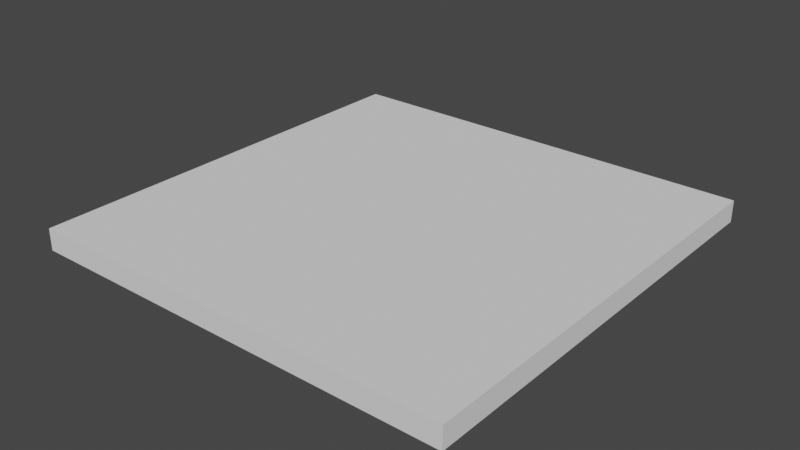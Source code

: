 # Source: Sandkasten01.blend  (saved by Blender 3.6.11; exported with 4.5.12 LTS)
import bpy
from mathutils import Matrix  # noqa: F401  (used for matrix-valued properties, if any)

bpy.ops.wm.read_factory_settings(use_empty=True)
scene = bpy.context.scene
scene.name = 'Scene'

# ---- collections
col_references = bpy.data.collections.new('References'); scene.collection.children.link(col_references)
col_collection = bpy.data.collections.new('Collection'); scene.collection.children.link(col_collection)

# ---- images (referenced by path relative to the original .blend; pixels are not part of the script)
import os
ASSET_DIR = os.environ.get("B2B_ASSET_DIR", "")  # directory of the original .blend (textures are referenced by path, not embedded)
HERE = os.path.dirname(os.path.abspath(__file__))  # packed textures are extracted next to this script under _unpacked/

def load_image(name, relpath, width, height, colorspace="sRGB"):
    """Load a texture the original file referenced (path relative to the .blend, or extracted next to this script)."""
    p = next((c for c in (os.path.join(HERE, relpath), os.path.join(ASSET_DIR, relpath)) if relpath and os.path.exists(c)), "")
    if p:
        img = bpy.data.images.load(p, check_existing=True)
        img.name = name
    else:  # same state as the original file: an image datablock whose file is absent (Cycles renders it pink)
        img = bpy.data.images.new(name, width, height)
        img.source = "FILE"
        img.filepath = "//" + (relpath or name)
    img.colorspace_settings.name = colorspace
    return img
img_new_color_atlas_psd = load_image('new_color_atlas.psd', 'new_color_atlas.psd', 1024, 1024, 'sRGB')

# ---- materials (node trees are filled in below, after node groups)
mat_material_001 = bpy.data.materials.new('Material.001')
mat_material_001.use_transparent_shadow = False
mat_emission = bpy.data.materials.new('emission')
mat_emission.use_transparent_shadow = False

# ---- material node trees
mat_material_001.use_nodes = True; mat_material_001.node_tree.nodes.clear()
_N = mat_material_001.node_tree.nodes; _L = mat_material_001.node_tree.links
n0 = _N.new('ShaderNodeBsdfPrincipled'); n0.name = 'Principled BSDF'; n0.location = (10, 300)
n0.distribution = 'GGX'
n0.subsurface_method = 'RANDOM_WALK_SKIN'
n0.inputs[3].default_value = 1.45
n0.inputs[27].default_value = (0.0, 0.0, 0.0, 1.0)
n0.inputs[28].default_value = 1.0
n1 = _N.new('ShaderNodeOutputMaterial'); n1.name = 'Material Output'; n1.location = (300, 300)
n2 = _N.new('ShaderNodeTexImage'); n2.name = 'Image Texture'; n2.location = (-334, 146)
n2.image = img_new_color_atlas_psd
_L.new(n0.outputs[0], n1.inputs[0])
_L.new(n2.outputs[0], n0.inputs[0])
n1.is_active_output = True
mat_emission.use_nodes = True; mat_emission.node_tree.nodes.clear()
_N = mat_emission.node_tree.nodes; _L = mat_emission.node_tree.links
n0 = _N.new('ShaderNodeBsdfPrincipled'); n0.name = 'Principled BSDF'; n0.location = (10, 300)
n0.distribution = 'GGX'
n0.subsurface_method = 'RANDOM_WALK_SKIN'
n0.inputs[3].default_value = 1.45
n0.inputs[27].default_value = (0.0, 0.0, 0.0, 1.0)
n0.inputs[28].default_value = 1.0
n1 = _N.new('ShaderNodeOutputMaterial'); n1.name = 'Material Output'; n1.location = (300, 300)
n2 = _N.new('ShaderNodeTexImage'); n2.name = 'Image Texture'; n2.location = (-280, 275)
n2.image = img_new_color_atlas_psd
_L.new(n0.outputs[0], n1.inputs[0])
_L.new(n2.outputs[0], n0.inputs[0])
n1.is_active_output = True

# ---- world
world_world = bpy.data.worlds.new('World'); scene.world = world_world
world_world.use_nodes = True; world_world.node_tree.nodes.clear()
_N = world_world.node_tree.nodes; _L = world_world.node_tree.links
n0 = _N.new('ShaderNodeOutputWorld'); n0.name = 'World Output'; n0.location = (300, 300)
n1 = _N.new('ShaderNodeBackground'); n1.name = 'Background'; n1.location = (10, 300)
n1.inputs[0].default_value = (0.05088, 0.05088, 0.05088, 1.0)
_L.new(n1.outputs[0], n0.inputs[0])
n0.is_active_output = True
world_world.color = (0.05088, 0.05088, 0.05088)
world_world.use_sun_shadow = False
world_world.sun_shadow_jitter_overblur = 0.0

# ---- meshes
me_cube_002 = bpy.data.meshes.new('Cube.002')
me_cube_002.from_pydata([(3.677e-09, -0.1285, 0.8907), (4.276e-10, -0.0472, 1.186), (-0.189, -0.12, 0.977), (-0.07634, -0.0475, 1.186), (-4.358e-09, 0.06228, 0.886), (-4.863e-09, 0.07383, 1.19), (-0.1891, 0.03815, 0.9789), (-0.07821, 0.05099, 1.19), (1.236e-09, -0.0657, 1.403), (-0.1132, -0.05418, 1.394), (-5.034e-09, 0.07775, 1.402), (-0.1159, 0.06287, 1.397), (8.384e-10, -0.0566, 1.154), (-0.09084, -0.05659, 1.154), (-0.08339, 0.06132, 1.156), (-4.888e-09, 0.0744, 1.157), (-0.1043, -0.1785, 0.9342), (-0.04366, -0.04747, 1.186), (-0.1068, 0.0828, 0.9388), (-0.0447, 0.06042, 1.19), (-0.08317, -0.06574, 1.402), (-0.08321, 0.078, 1.403), (-0.04678, 0.06296, 1.156), (-0.04658, -0.05659, 1.154), (-0.1475, 0.1031, 1.312), (-7.643e-09, 0.1374, 1.313), (2.637e-09, -0.09776, 1.324), (-0.1056, -0.078, 1.322), (-0.07137, -0.09895, 1.324), (-0.1018, 0.1432, 1.32), (-0.1473, -0.1237, 1.048), (-0.1445, 0.05899, 1.065), (-5.758e-09, 0.0943, 1.02), (3.948e-09, -0.1277, 0.9922), (-0.07956, -0.1535, 1.021), (-0.07979, 0.06836, 1.025), (2.559e-09, -0.09596, 0.8703), (-0.1943, -0.07744, 0.8839), (-3.498e-09, 0.0426, 0.8638), (-0.1932, 0.03286, 0.8825), (-0.1109, -0.1317, 0.8638), (-0.1095, 0.08577, 0.8605), (-0.04057, -0.1472, 0.8975), (-0.01522, 0.0698, 1.19), (-0.03393, 0.07764, 1.403), (-0.01471, 0.07073, 1.156), (-0.0142, -0.04724, 1.186), (-0.02333, 0.0669, 0.8939), (-0.03393, -0.06574, 1.404), (-0.01412, -0.0566, 1.154), (-0.04775, 0.145, 1.321), (-0.01823, -0.098, 1.324), (-0.02108, -0.1361, 0.998), (-0.02107, 0.09128, 1.026), (-0.02562, -0.07733, 0.8718), (-0.02332, 0.02942, 0.8713), (-0.1739, -0.05854, 0.7195), (-0.1736, 0.0342, 0.7176), (-0.09901, -0.1045, 0.7199), (-0.09702, 0.08044, 0.7154), (-0.03572, -0.05856, 0.7181), (-0.03421, 0.0337, 0.7157), (-0.1252, -0.03249, 0.5343), (-0.1246, 0.03302, 0.5199), (-0.07878, -0.0661, 0.5415), (-0.07786, 0.0649, 0.5127), (-0.04982, -0.03395, 0.5341), (-0.04957, 0.03157, 0.5197), (-0.1364, -0.06673, 0.354), (-0.1358, -0.007428, 0.3532), (-0.07914, -0.0984, 0.3541), (-0.07783, 0.01946, 0.3526), (-0.04142, -0.06816, 0.3535), (-0.04076, -0.008862, 0.3527), (-0.1019, -0.04389, 0.1505), (-0.1019, -0.01334, 0.1431), (-0.07637, -0.05973, 0.155), (-0.07542, 0.001521, 0.1385), (-0.05723, -0.04456, 0.1505), (-0.05717, -0.01402, 0.1433), (-0.2034, -0.04094, 0.9774), (-0.09623, 0.001746, 1.187), (8.587e-11, -0.03938, 0.8934), (-2.218e-09, 0.01332, 1.188), (-2.05e-09, 0.009487, 1.398), (-2.025e-09, 0.008901, 1.156), (-0.1035, 0.002367, 1.154), (-0.1356, 0.001201, 1.308), (-1.619e-09, -0.0003765, 1.326), (-0.159, -0.03237, 1.056), (-3.035e-10, -0.03047, 0.9917), (-0.2056, -0.02229, 0.8832), (-4.692e-10, -0.02668, 0.8671), (-0.02701, -0.02396, 0.8715), (-0.1833, -0.01217, 0.7185), (-0.0341, -0.01243, 0.7169), (-0.1308, 0.0002638, 0.5271), (-0.04264, -0.001189, 0.5269), (-0.1409, -0.03708, 0.3536), (-0.03831, -0.04279, 0.351), (-0.1035, -0.02865, 0.147), (-0.1247, -0.04425, 0.0445), (-0.05489, -0.03485, 0.1451), (-7.391e-09, 0.1317, 1.279), (-0.09973, -0.07336, 1.294), (-0.1389, 0.09382, 1.278), (2.452e-09, -0.09351, 1.294), (-0.0657, -0.09441, 1.294), (-0.09506, 0.1397, 1.27), (-0.01626, -0.09371, 1.294), (-0.05302, 0.1432, 1.272), (-1.739e-09, 0.002368, 1.296), (-0.132, 0.000447, 1.284), (-6.004e-09, 0.09994, 1.245), (-0.0876, -0.06218, 1.246), (-0.1107, 0.07716, 1.244), (1.576e-09, -0.07347, 1.247), (-0.05599, -0.074, 1.246), (-0.06811, 0.08983, 1.247), (-0.01535, -0.07359, 1.247), (-0.0266, 0.1017, 1.241), (-1.95e-09, 0.007192, 1.249), (-0.1141, 0.0008891, 1.247), (-0.1121, -0.04335, 0.0998), (-0.1123, 0.002092, 0.0879), (-0.07971, -0.06281, 0.1051), (-0.0771, 0.02505, 0.08563), (-0.0564, -0.04576, 0.0995), (-0.06529, -0.0005513, 0.0867), (-0.1143, -0.02422, 0.09516), (-0.0605, -0.02674, 0.09521), (-0.1297, 0.09488, 0.04416), (-0.08968, -0.07012, 0.04673), (-0.08851, 0.1411, 0.04132), (-0.06263, -0.04991, 0.04328), (-0.04602, 0.1177, 0.04311), (-0.1191, 0.02752, 0.03935), (-0.06023, 0.02941, 0.03816), (-0.1227, -0.04046, 0.02402), (-0.1264, 0.1139, 0.02263), (-0.08791, -0.06808, 0.02472), (-0.08534, 0.1569, 0.02167), (-0.06066, -0.04637, 0.02278), (-0.04303, 0.1386, 0.02233), (-0.1179, 0.03313, 0.02416), (-0.0853, 0.03344, 0.02423), (-0.05959, 0.03568, 0.0235), (7.082e-11, -0.03904, 1.438), (-0.1227, -0.03548, 1.438), (-4.059e-09, 0.05543, 1.438), (-0.1269, 0.04638, 1.429), (-0.07185, -0.03111, 1.443), (-0.06978, 0.04757, 1.434), (-0.03308, 0.04067, 1.453), (-0.03313, -0.02401, 1.454), (-0.1612, 0.01176, 1.445), (-2.057e-09, 0.009646, 1.436), (-0.09136, 0.01114, 1.45), (-0.04868, 0.008326, 1.456), (-4.044e-10, -0.02817, 1.526), (-3.921e-09, 0.05229, 1.52), (-0.02882, 0.04051, 1.522), (-0.02855, -0.01638, 1.531), (-2.213e-09, 0.0132, 1.517), (-0.04073, 0.01206, 1.526), (-0.1515, 0.04259, 1.422), (-0.1191, -0.03451, 1.392), (-0.1406, -0.03174, 1.431), (-0.1317, 0.04935, 1.379), (-0.1331, 0.002189, 1.331), (-0.1381, 0.02277, 1.338), (-0.1331, -0.016, 1.344), (-0.1336, 0.01159, 1.451), (-0.1897, 0.01442, 1.426), (-0.1776, 0.04174, 1.404), (-0.1528, -0.03163, 1.379), (-0.1796, -0.01687, 1.415), (-0.1587, 0.04655, 1.363), (-0.1469, 0.002235, 1.325), (-0.1538, 0.02239, 1.329), (-0.1511, -0.01548, 1.336), (-0.3319, -0.004066, 1.21), (-0.3266, 0.01569, 1.199), (-0.31, -0.03847, 1.195), (-0.3274, -0.0265, 1.206), (-0.3122, 0.02078, 1.183), (-0.2952, -0.0132, 1.164), (-0.3004, 0.009235, 1.168), (-0.2989, -0.03296, 1.176), (-0.501, -0.02659, 0.9922), (-0.4975, -0.01329, 0.9862), (-0.4852, -0.04748, 0.9865), (-0.497, -0.04033, 0.9906), (-0.4877, -0.008853, 0.9793), (-0.4732, -0.02863, 0.9699), (-0.4786, -0.01451, 0.9713), (-0.4762, -0.0425, 0.9765), (-0.4019, -0.03851, 1.129), (-0.3685, 0.005214, 1.083), (-0.3621, -0.02224, 1.079), (-0.3668, -0.04641, 1.093), (-0.3804, -0.05315, 1.117), (-0.4011, 0.01312, 1.12), (-0.4079, -0.01106, 1.134), (-0.3832, 0.01934, 1.102), (-0.2113, -0.02987, 1.274), (-0.2297, -0.03741, 1.298), (-0.2623, 0.009803, 1.319), (-0.253, 0.03699, 1.304), (-0.2312, 0.04398, 1.283), (-0.2126, 0.02809, 1.263), (-0.2555, -0.02103, 1.314), (-0.2048, -0.002757, 1.259), (-0.5209, -0.02713, 0.9384), (-0.55, -0.032, 0.9395), (-0.5481, -0.01618, 0.9365), (-0.5051, -0.06627, 0.9428), (-0.5321, -0.05643, 0.9388), (-0.536, -0.008298, 0.9366), (-0.4875, -0.02665, 0.9341), (-0.5101, -0.008413, 0.9336), (-0.4811, -0.05707, 0.9383), (-0.5575, -0.02711, 0.9055), (-0.5696, -0.04221, 0.9048), (-0.5662, -0.01814, 0.9053), (-0.5763, -0.03243, 0.8648), (-0.5673, -0.05559, 0.904), (-0.5594, -0.004329, 0.9031), (-0.5504, -0.003001, 0.8996), (-0.5801, -0.04068, 0.8683), (-0.5787, -0.02962, 0.8649), (-0.5791, -0.05085, 0.8695), (-0.5743, -0.01854, 0.8671), (-0.5672, -0.01581, 0.8668), (-0.4996, -0.04331, 0.9384), (-0.5016, -0.06241, 0.9079), (-0.496, -0.03745, 0.8978), (-0.4921, -0.0543, 0.9005), (-0.5026, -0.04634, 0.9043), (-0.5107, -0.06245, 0.8857), (-0.5103, -0.04621, 0.8767), (-0.5071, -0.05747, 0.8783), (-0.5126, -0.05184, 0.8828), (-0.07784, 0.1421, 1.512), (-0.1026, -0.03221, 1.54), (-0.1137, 0.05128, 1.537), (1.286e-09, -0.06685, 1.541), (-9.79e-09, 0.1865, 1.502), (-0.07784, 0.1421, 1.512), (-0.1026, -0.03221, 1.54), (4.565e-09, -0.1419, 1.649), (-0.1137, 0.05128, 1.537), (-0.03945, 0.1781, 1.502), (-0.05185, -0.05954, 1.541), (-1.046e-08, 0.1969, 1.631), (2.163e-09, -0.08689, 1.556), (-1.047e-08, 0.2021, 1.515), (-0.08344, 0.1502, 1.525), (-0.1119, -0.04629, 1.554), (2.773e-09, -0.1009, 1.753), (-0.1238, 0.04968, 1.55), (-0.03952, 0.1911, 1.515), (-0.05359, -0.07824, 1.555), (-8.551e-09, 0.1582, 1.744), (-0.1001, 0.1525, 1.64), (-0.1062, -0.08842, 1.65), (-0.14, 0.03114, 1.649), (-0.0638, 0.1784, 1.634), (-0.04104, -0.1307, 1.649), (-0.08279, 0.1287, 1.744), (-0.1001, -0.05736, 1.747), (-0.1215, 0.04151, 1.747), (-0.03987, 0.1497, 1.743), (-0.05126, -0.0934, 1.752), (-1.1e-10, -0.0349, 1.795), (-5.934e-09, 0.09834, 1.791), (-0.07203, 0.08289, 1.785), (-0.08376, -0.01104, 1.785), (-3.412e-09, 0.04063, 1.808), (-0.08915, 0.03878, 1.789), (-0.05475, 0.09488, 1.785), (-0.06102, -0.03144, 1.788), (-0.06365, 0.03977, 1.8), (-6.844e-09, 0.1192, 1.506), (-0.06345, -0.0243, 1.533), (-0.07608, 0.03167, 1.528), (-0.05112, 0.09125, 1.515), (0.189, -0.12, 0.977), (0.07634, -0.0475, 1.186), (0.1891, 0.03815, 0.9789), (0.07821, 0.05099, 1.19), (0.1132, -0.05418, 1.394), (0.1159, 0.06287, 1.397), (0.09084, -0.05659, 1.154), (0.08339, 0.06132, 1.156), (0.1043, -0.1785, 0.9342), (0.04366, -0.04747, 1.186), (0.1068, 0.0828, 0.9388), (0.0447, 0.06042, 1.19), (0.08317, -0.06574, 1.402), (0.08321, 0.078, 1.403), (0.04678, 0.06296, 1.156), (0.04658, -0.05659, 1.154), (0.1475, 0.1031, 1.312), (0.1056, -0.078, 1.322), (0.07137, -0.09895, 1.324), (0.1018, 0.1432, 1.32), (0.1473, -0.1237, 1.048), (0.1445, 0.05899, 1.065), (0.07956, -0.1535, 1.021), (0.07979, 0.06836, 1.025), (0.1943, -0.07744, 0.8839), (0.1932, 0.03286, 0.8825), (0.1109, -0.1317, 0.8638), (0.1095, 0.08577, 0.8605), (0.04057, -0.1472, 0.8975), (0.01522, 0.0698, 1.19), (0.03393, 0.07764, 1.403), (0.01471, 0.07073, 1.156), (0.0142, -0.04724, 1.186), (0.02333, 0.0669, 0.8939), (0.03393, -0.06574, 1.404), (0.01412, -0.0566, 1.154), (0.04774, 0.145, 1.321), (0.01823, -0.098, 1.324), (0.02108, -0.1361, 0.998), (0.02107, 0.09128, 1.026), (0.02562, -0.07733, 0.8718), (0.02332, 0.02942, 0.8713), (0.1739, -0.05854, 0.7195), (0.1736, 0.0342, 0.7176), (0.09901, -0.1045, 0.7199), (0.09702, 0.08044, 0.7154), (0.03572, -0.05856, 0.7181), (0.03421, 0.0337, 0.7157), (0.1252, -0.03249, 0.5343), (0.1246, 0.03302, 0.5199), (0.07878, -0.0661, 0.5415), (0.07786, 0.0649, 0.5127), (0.04982, -0.03395, 0.5341), (0.04957, 0.03157, 0.5197), (0.1364, -0.06673, 0.354), (0.1358, -0.007428, 0.3532), (0.07914, -0.0984, 0.3541), (0.07783, 0.01946, 0.3526), (0.04142, -0.06816, 0.3535), (0.04076, -0.008862, 0.3527), (0.1019, -0.04389, 0.1505), (0.1019, -0.01334, 0.1431), (0.07637, -0.05973, 0.155), (0.07542, 0.001521, 0.1385), (0.05723, -0.04456, 0.1505), (0.05717, -0.01402, 0.1433), (0.2034, -0.04094, 0.9774), (0.09623, 0.001746, 1.187), (0.1035, 0.002367, 1.154), (0.1356, 0.001201, 1.308), (0.159, -0.03237, 1.056), (0.2056, -0.02229, 0.8832), (0.027, -0.02396, 0.8715), (0.1833, -0.01217, 0.7185), (0.03409, -0.01243, 0.7169), (0.1308, 0.0002639, 0.5271), (0.04263, -0.001189, 0.5269), (0.1409, -0.03708, 0.3536), (0.03498, -0.03417, 0.3547), (0.1035, -0.02865, 0.147), (0.1247, -0.04425, 0.0445), (0.0536, -0.02383, 0.149), (0.09973, -0.07336, 1.294), (0.1389, 0.09382, 1.278), (0.0657, -0.09441, 1.294), (0.09506, 0.1397, 1.27), (0.01626, -0.09371, 1.294), (0.05302, 0.1432, 1.272), (0.132, 0.000447, 1.284), (0.0876, -0.06218, 1.246), (0.1107, 0.07716, 1.244), (0.05599, -0.074, 1.246), (0.06811, 0.08983, 1.247), (0.01535, -0.07359, 1.247), (0.0266, 0.1017, 1.241), (0.1141, 0.0008891, 1.247), (0.1121, -0.04335, 0.0998), (0.1123, 0.002092, 0.0879), (0.07971, -0.06281, 0.1051), (0.0771, 0.02505, 0.08563), (0.0564, -0.04576, 0.0995), (0.06529, -0.0005513, 0.0867), (0.1143, -0.02422, 0.09516), (0.0605, -0.02674, 0.09521), (0.1297, 0.09488, 0.04416), (0.08968, -0.07012, 0.04673), (0.08851, 0.1411, 0.04132), (0.06263, -0.04991, 0.04328), (0.04602, 0.1177, 0.04311), (0.1191, 0.02752, 0.03935), (0.06023, 0.02941, 0.03816), (0.1227, -0.04046, 0.02402), (0.1264, 0.1139, 0.02263), (0.08791, -0.06808, 0.02472), (0.08534, 0.1569, 0.02167), (0.06066, -0.04637, 0.02278), (0.04303, 0.1386, 0.02233), (0.1179, 0.03313, 0.02416), (0.0853, 0.03344, 0.02423), (0.05959, 0.03568, 0.0235), (0.1227, -0.03548, 1.438), (0.1269, 0.04638, 1.429), (0.07185, -0.03111, 1.443), (0.06978, 0.04757, 1.434), (0.03308, 0.04067, 1.453), (0.03313, -0.02401, 1.454), (0.1612, 0.01176, 1.445), (0.09136, 0.01114, 1.45), (0.04868, 0.008326, 1.456), (0.02882, 0.04051, 1.522), (0.02855, -0.01638, 1.531), (0.04073, 0.01206, 1.526), (0.1515, 0.04259, 1.422), (0.1191, -0.03451, 1.392), (0.1406, -0.03174, 1.431), (0.1317, 0.04935, 1.379), (0.1331, 0.002189, 1.331), (0.1381, 0.02277, 1.338), (0.1331, -0.016, 1.344), (0.1336, 0.01159, 1.451), (0.1897, 0.01442, 1.426), (0.1776, 0.04174, 1.404), (0.1528, -0.03163, 1.379), (0.1796, -0.01687, 1.415), (0.1587, 0.04655, 1.363), (0.1469, 0.002235, 1.325), (0.1538, 0.02239, 1.329), (0.1511, -0.01548, 1.336), (0.3319, -0.004066, 1.21), (0.3266, 0.01569, 1.199), (0.31, -0.03847, 1.195), (0.3274, -0.0265, 1.206), (0.3122, 0.02078, 1.183), (0.2952, -0.0132, 1.164), (0.3004, 0.009235, 1.168), (0.2989, -0.03296, 1.176), (0.501, -0.02659, 0.9922), (0.4975, -0.01329, 0.9862), (0.4852, -0.04748, 0.9865), (0.497, -0.04033, 0.9906), (0.4877, -0.008853, 0.9793), (0.4732, -0.02863, 0.9699), (0.4786, -0.01451, 0.9713), (0.4762, -0.0425, 0.9765), (0.4019, -0.03851, 1.129), (0.3685, 0.005214, 1.083), (0.3621, -0.02224, 1.079), (0.3668, -0.04641, 1.093), (0.3804, -0.05315, 1.117), (0.4011, 0.01312, 1.12), (0.4079, -0.01106, 1.134), (0.3832, 0.01934, 1.102), (0.2113, -0.02987, 1.274), (0.2297, -0.03741, 1.298), (0.2623, 0.009803, 1.319), (0.253, 0.03699, 1.304), (0.2312, 0.04398, 1.283), (0.2126, 0.02809, 1.263), (0.2555, -0.02103, 1.314), (0.2048, -0.002757, 1.259), (0.5209, -0.02713, 0.9384), (0.55, -0.032, 0.9395), (0.5481, -0.01618, 0.9365), (0.5051, -0.06627, 0.9428), (0.5321, -0.05643, 0.9388), (0.536, -0.008298, 0.9366), (0.4875, -0.02665, 0.9341), (0.5101, -0.008413, 0.9336), (0.4811, -0.05707, 0.9383), (0.5575, -0.02711, 0.9055), (0.5696, -0.04221, 0.9048), (0.5662, -0.01814, 0.9053), (0.5763, -0.03243, 0.8648), (0.5673, -0.05558, 0.904), (0.5594, -0.004329, 0.9031), (0.5504, -0.003001, 0.8996), (0.5801, -0.04068, 0.8683), (0.5787, -0.02962, 0.8649), (0.5791, -0.05085, 0.8695), (0.5743, -0.01854, 0.8671), (0.5672, -0.01581, 0.8668), (0.4996, -0.04331, 0.9384), (0.5016, -0.06241, 0.9079), (0.496, -0.03745, 0.8978), (0.4921, -0.0543, 0.9005), (0.5026, -0.04634, 0.9043), (0.5107, -0.06245, 0.8857), (0.5103, -0.04621, 0.8767), (0.5071, -0.05747, 0.8783), (0.5126, -0.05184, 0.8828), (0.07784, 0.1421, 1.512), (0.1026, -0.03221, 1.54), (0.1137, 0.05128, 1.537), (0.07784, 0.1421, 1.512), (0.1026, -0.03221, 1.54), (0.1137, 0.05128, 1.537), (0.03945, 0.1781, 1.502), (0.05185, -0.05954, 1.541), (0.08344, 0.1502, 1.525), (0.1119, -0.04629, 1.554), (0.1238, 0.04968, 1.55), (0.03952, 0.1911, 1.515), (0.05359, -0.07824, 1.555), (0.1001, 0.1525, 1.64), (0.1062, -0.08842, 1.65), (0.14, 0.03114, 1.649), (0.0638, 0.1784, 1.634), (0.04104, -0.1307, 1.649), (0.08279, 0.1287, 1.744), (0.1001, -0.05736, 1.747), (0.1215, 0.04151, 1.747), (0.03987, 0.1497, 1.743), (0.05126, -0.0934, 1.752), (0.07203, 0.08289, 1.785), (0.08376, -0.01104, 1.785), (0.08915, 0.03878, 1.789), (0.05475, 0.09488, 1.785), (0.06102, -0.03144, 1.788), (0.06365, 0.03977, 1.8), (0.06345, -0.0243, 1.533), (0.07608, 0.03167, 1.528), (0.05112, 0.09125, 1.515), (0.4852, -0.0401, 1.008), (0.4626, -0.04298, 0.991), (0.4855, -0.01002, 1.003), (0.4747, -0.005359, 0.9946), (0.465, -0.01207, 0.9852), (0.4594, -0.02784, 0.9834), (0.4722, -0.04818, 1.003), (0.4895, -0.02467, 1.01), (-0.4839, -0.04008, 1.01), (-0.4611, -0.04304, 0.9926), (-0.4842, -0.009652, 1.005), (-0.4733, -0.004966, 0.9963), (-0.4634, -0.0118, 0.9868), (-0.4579, -0.02775, 0.985), (-0.4707, -0.04826, 1.004), (-0.4882, -0.02445, 1.012), (3.836e-09, -0.1405, 1.692), (-0.05406, 0.1696, 1.678), (-0.0452, -0.1308, 1.691), (-0.09307, 0.1428, 1.682), (-0.1325, 0.03446, 1.689), (-0.09997, -0.09109, 1.69), (-9.68e-09, 0.184, 1.677), (0.05406, 0.1696, 1.678), (0.0452, -0.1308, 1.691), (0.09307, 0.1428, 1.682), (0.1325, 0.03446, 1.689), (0.09997, -0.09109, 1.69), (3.543e-09, -0.1289, 1.61), (-1.046e-08, 0.2019, 1.56), (-0.1382, 0.05451, 1.607), (-0.1062, -0.08088, 1.609), (-0.05347, 0.1866, 1.561), (-0.09303, 0.1515, 1.578), (-0.04638, -0.1187, 1.609), (0.1382, 0.05451, 1.607), (0.1062, -0.08088, 1.609), (0.05347, 0.1866, 1.561), (0.09303, 0.1515, 1.578), (0.04638, -0.1187, 1.609), (-0.1191, -0.09015, 1.101), (-0.1119, 0.06015, 1.103), (-0.06307, -0.1051, 1.087), (-0.06328, 0.06566, 1.094), (-0.01817, -0.09634, 1.077), (-0.01789, 0.08101, 1.092), (-0.1312, -0.015, 1.105), (0.1191, -0.09015, 1.101), (0.116, 0.06015, 1.103), (0.06307, -0.1051, 1.087), (0.06328, 0.06566, 1.094), (0.01704, -0.09634, 1.077), (0.01789, 0.08101, 1.092), (0.1312, -0.015, 1.105), (-5.323e-09, 0.08435, 1.092), (-0.001663, -0.09217, 1.075), (-0.04774, -0.03758, 0.5613), (-0.0473, 0.03188, 0.5487), (-0.1324, -0.03634, 0.5617), (-0.08177, -0.07176, 0.5678), (-0.1318, 0.03319, 0.5491), (-0.08069, 0.0672, 0.5426), (-0.1385, -0.001573, 0.5554), (-0.04138, -0.00285, 0.555), (0.04755, -0.03791, 0.5638), (0.0471, 0.03191, 0.5513), (0.133, -0.03668, 0.5642), (0.08204, -0.07227, 0.5702), (0.1324, 0.03321, 0.5517), (0.08094, 0.06741, 0.5453), (0.1392, -0.001738, 0.5579), (0.04126, -0.002999, 0.5575), (0.05616, -0.04615, 0.1641), (0.05607, -0.01368, 0.1574), (0.1042, -0.04542, 0.1642), (0.07655, -0.06233, 0.1684), (0.1042, -0.01294, 0.1573), (0.07558, 0.002729, 0.1529), (0.106, -0.02922, 0.1609), (0.05234, -0.02452, 0.1628), (-0.05624, -0.04604, 0.1631), (-0.05615, -0.0137, 0.1564), (-0.1041, -0.04531, 0.1632), (-0.07654, -0.06214, 0.1675), (-0.104, -0.01297, 0.1562), (-0.07557, 0.00264, 0.1518), (-0.1058, -0.02917, 0.1599), (-0.05386, -0.03535, 0.1579)], [(284, 244), (245, 243), (244, 245), (243, 286), (526, 498), (499, 497), (498, 499), (497, 528)], [(23, 17, 3, 13), (86, 81, 7, 14), (45, 43, 5, 15), (85, 83, 1, 12), (6, 18, 41, 39), (29, 24, 11, 21), (8, 84, 156, 147), (51, 26, 8, 48), (88, 25, 10, 84), (87, 27, 9, 166, 171, 169), (90, 85, 12, 584, 33), (575, 86, 14, 570), (571, 23, 13, 569), (573, 49, 23, 571), (570, 14, 22, 572), (27, 28, 20, 9), (84, 10, 149, 156), (50, 29, 21, 44), (42, 16, 40, 54), (14, 7, 19, 22), (49, 46, 17, 23), (110, 108, 29, 50), (104, 107, 28, 27), (112, 104, 27, 87), (111, 103, 25, 88), (109, 106, 26, 51), (108, 105, 24, 29), (6, 31, 35, 18), (42, 52, 34, 16), (16, 34, 30, 2), (80, 89, 31, 6), (47, 53, 32, 4), (82, 90, 33, 0), (93, 55, 38, 92), (54, 40, 58, 60), (82, 0, 36, 92), (47, 4, 38, 55), (16, 2, 37, 40), (80, 6, 39, 91), (18, 47, 55, 41), (40, 37, 56, 58), (18, 35, 53, 47), (0, 33, 52, 42), (107, 109, 51, 28), (103, 110, 50, 25), (12, 1, 46, 49), (0, 42, 54, 36), (25, 50, 44, 10), (572, 22, 45, 574), (28, 51, 48, 20), (48, 8, 147, 154), (22, 19, 43, 45), (588, 587, 62, 64), (592, 585, 66, 97), (39, 41, 59, 57), (93, 54, 60, 95), (41, 55, 61, 59), (91, 39, 57, 94), (65, 67, 73, 71), (66, 64, 70, 72), (591, 589, 63, 96), (585, 588, 64, 66), (590, 586, 67, 65), (589, 590, 65, 63), (612, 611, 74, 76), (616, 609, 78, 102), (63, 65, 71, 69), (97, 66, 72, 99), (64, 62, 68, 70), (96, 63, 69, 98), (75, 77, 126, 124), (77, 79, 128, 126), (615, 613, 75, 100), (609, 612, 76, 78), (614, 610, 79, 77), (613, 614, 77, 75), (611, 615, 100, 74), (78, 76, 125, 127), (74, 100, 129, 123), (62, 96, 98, 68), (67, 97, 99, 73), (610, 616, 102, 79), (587, 591, 96, 62), (37, 91, 94, 56), (55, 93, 95, 61), (586, 592, 97, 67), (44, 21, 152, 153), (2, 80, 91, 37), (4, 82, 92, 38), (54, 93, 92, 36), (4, 32, 90, 82), (2, 30, 89, 80), (106, 111, 88, 26), (105, 112, 87, 24), (10, 44, 153, 149), (569, 13, 86, 575), (32, 583, 15, 85, 90), (24, 87, 169, 170, 168, 11), (26, 88, 84, 8), (165, 168, 177, 174), (15, 5, 83, 85), (13, 3, 81, 86), (115, 122, 112, 105), (116, 121, 111, 106), (113, 120, 110, 103), (117, 119, 109, 107), (118, 115, 105, 108), (119, 116, 106, 109), (121, 113, 103, 111), (122, 114, 104, 112), (114, 117, 107, 104), (120, 118, 108, 110), (43, 19, 118, 120), (3, 17, 117, 114), (81, 3, 114, 122), (83, 5, 113, 121), (46, 1, 116, 119), (19, 7, 115, 118), (17, 46, 119, 117), (5, 43, 120, 113), (1, 83, 121, 116), (7, 81, 122, 115), (128, 130, 137, 135), (123, 129, 136, 101), (125, 123, 101, 132), (130, 127, 134, 137), (102, 78, 127, 130), (79, 102, 130, 128), (100, 75, 124, 129), (76, 74, 123, 125), (135, 137, 146, 143), (101, 136, 144, 138), (132, 101, 138, 140), (137, 134, 142, 146), (129, 124, 131, 136), (127, 125, 132, 134), (126, 128, 135, 133), (124, 126, 133, 131), (144, 139, 141, 145), (145, 141, 143, 146), (140, 145, 146, 142), (138, 144, 145, 140), (136, 131, 139, 144), (134, 132, 140, 142), (133, 135, 143, 141), (131, 133, 141, 139), (149, 153, 161, 160), (167, 148, 172, 155), (157, 151, 154, 158), (152, 157, 158, 153), (150, 165, 155, 172), (158, 154, 162, 164), (20, 48, 154, 151), (9, 20, 151, 148), (21, 11, 150, 152), (11, 168, 165, 150), (284, 249, 251, 285), (286, 285, 251, 248), (156, 149, 160, 163), (153, 158, 164, 161), (147, 156, 163, 159), (154, 147, 159, 162), (167, 166, 9, 148), (171, 166, 175, 180), (166, 167, 176, 175), (170, 169, 178, 179), (151, 157, 172, 148), (152, 150, 172, 157), (209, 210, 187, 185), (208, 209, 185, 182), (205, 206, 183, 188), (207, 208, 182, 181), (168, 170, 179, 177), (167, 155, 173, 176), (155, 165, 174, 173), (169, 171, 180, 178), (544, 539, 190, 189), (543, 537, 192, 191), (541, 542, 194, 195), (542, 538, 196, 194), (211, 207, 181, 184), (212, 205, 188, 186), (210, 212, 186, 187), (206, 211, 184, 183), (193, 195, 220, 218), (190, 193, 218, 215), (196, 191, 216, 221), (189, 190, 215, 214), (538, 543, 191, 196), (539, 540, 193, 190), (540, 541, 195, 193), (537, 544, 189, 192), (184, 181, 203, 197), (185, 187, 198, 204), (182, 185, 204, 202), (188, 183, 201, 200), (186, 188, 200, 199), (187, 186, 199, 198), (183, 184, 197, 201), (181, 182, 202, 203), (175, 176, 211, 206), (179, 178, 212, 210), (178, 180, 205, 212), (176, 173, 207, 211), (173, 174, 208, 207), (180, 175, 206, 205), (174, 177, 209, 208), (177, 179, 210, 209), (220, 228, 227, 218), (215, 218, 227, 224), (192, 189, 214, 217), (194, 196, 221, 219), (195, 194, 219, 220), (191, 192, 217, 216), (213, 217, 226, 222), (228, 233, 232, 227), (217, 214, 223, 226), (223, 224, 230, 229), (214, 215, 224, 223), (222, 225, 233, 228), (228, 220, 213, 222), (225, 230, 232, 233), (231, 229, 230, 225), (222, 226, 231, 225), (226, 223, 229, 231), (224, 227, 232, 230), (216, 217, 213, 234), (219, 234, 213, 220), (234, 219, 236, 238), (235, 238, 242, 239), (221, 216, 235, 237), (216, 234, 238, 235), (219, 221, 237, 236), (240, 241, 239, 242), (238, 236, 240, 242), (237, 235, 239, 241), (236, 237, 241, 240), (283, 160, 161, 286), (286, 248, 252, 247, 283), (284, 162, 253, 249), (252, 248, 257, 261), (247, 252, 261, 256), (249, 253, 262, 258), (253, 246, 255, 262), (563, 557, 250, 268), (562, 559, 266, 264), (559, 560, 265, 266), (561, 562, 264, 267), (251, 249, 258, 260), (248, 251, 260, 257), (550, 547, 273, 270), (547, 545, 259, 273), (548, 549, 271, 269), (549, 550, 270, 271), (560, 563, 268, 265), (558, 561, 267, 254), (271, 270, 277, 279), (272, 269, 276, 280), (263, 272, 280, 275), (270, 273, 281, 277), (546, 548, 269, 272), (551, 546, 272, 263), (282, 281, 274, 278), (280, 282, 278, 275), (276, 279, 282, 280), (279, 277, 281, 282), (269, 271, 279, 276), (273, 259, 274, 281), (164, 162, 284, 285), (161, 164, 285, 286), (162, 159, 246, 253), (302, 293, 288, 296), (355, 294, 290, 354), (318, 15, 5, 316), (289, 312, 314, 297), (306, 300, 292, 303), (324, 321, 8, 26), (356, 423, 425, 420, 291, 304), (32, 583, 581, 326), (582, 577, 294, 355), (578, 576, 293, 302), (580, 578, 302, 322), (577, 579, 301, 294), (304, 291, 299, 305), (323, 317, 300, 306), (315, 327, 313, 295), (294, 301, 298, 290), (322, 302, 296, 319), (374, 323, 306, 372), (369, 304, 305, 371), (375, 356, 304, 369), (373, 324, 26, 106), (372, 306, 303, 370), (289, 297, 310, 308), (315, 295, 309, 325), (295, 287, 307, 309), (353, 289, 308, 357), (320, 4, 32, 326), (359, 92, 38, 328), (327, 333, 331, 313), (320, 328, 38, 4), (295, 313, 311, 287), (353, 358, 312, 289), (297, 314, 328, 320), (313, 331, 329, 311), (297, 320, 326, 310), (0, 315, 325, 33), (371, 305, 324, 373), (103, 25, 323, 374), (12, 322, 319, 1), (0, 36, 327, 315), (25, 10, 317, 323), (579, 581, 318, 301), (305, 299, 321, 324), (321, 412, 147, 8), (301, 318, 316, 298), (596, 337, 335, 595), (600, 363, 339, 593), (312, 330, 332, 314), (359, 361, 333, 327), (314, 332, 334, 328), (358, 360, 330, 312), (338, 344, 346, 340), (339, 345, 343, 337), (599, 362, 336, 597), (593, 339, 337, 596), (598, 338, 340, 594), (597, 336, 338, 598), (604, 349, 347, 603), (608, 368, 351, 601), (336, 342, 344, 338), (363, 365, 345, 339), (337, 343, 341, 335), (362, 364, 342, 336), (348, 384, 386, 350), (350, 386, 388, 352), (607, 366, 348, 605), (601, 351, 349, 604), (606, 350, 352, 602), (605, 348, 350, 606), (603, 347, 366, 607), (351, 387, 385, 349), (347, 383, 389, 366), (335, 341, 364, 362), (340, 346, 365, 363), (602, 352, 368, 608), (595, 335, 362, 599), (311, 329, 360, 358), (328, 334, 361, 359), (594, 340, 363, 600), (317, 411, 410, 300), (287, 311, 358, 353), (327, 36, 92, 359), (287, 353, 357, 307), (370, 303, 356, 375), (10, 149, 411, 317), (576, 582, 355, 293), (303, 292, 422, 424, 423, 356), (419, 428, 431, 422), (293, 355, 354, 288), (377, 370, 375, 382), (113, 103, 374, 381), (378, 371, 373, 380), (379, 372, 370, 377), (380, 373, 106, 116), (382, 375, 369, 376), (376, 369, 371, 378), (381, 374, 372, 379), (316, 381, 379, 298), (288, 376, 378, 296), (354, 382, 376, 288), (319, 380, 116, 1), (298, 379, 377, 290), (296, 378, 380, 319), (5, 113, 381, 316), (290, 377, 382, 354), (388, 395, 397, 390), (383, 367, 396, 389), (385, 392, 367, 383), (390, 397, 394, 387), (368, 390, 387, 351), (352, 388, 390, 368), (366, 389, 384, 348), (349, 385, 383, 347), (395, 403, 406, 397), (367, 398, 404, 396), (392, 400, 398, 367), (397, 406, 402, 394), (389, 396, 391, 384), (387, 394, 392, 385), (386, 393, 395, 388), (384, 391, 393, 386), (404, 405, 401, 399), (405, 406, 403, 401), (400, 402, 406, 405), (398, 400, 405, 404), (396, 404, 399, 391), (394, 402, 400, 392), (393, 401, 403, 395), (391, 399, 401, 393), (149, 160, 416, 411), (421, 413, 426, 407), (414, 415, 412, 409), (410, 411, 415, 414), (408, 426, 413, 419), (415, 418, 417, 412), (299, 409, 412, 321), (291, 407, 409, 299), (300, 410, 408, 292), (292, 408, 419, 422), (528, 500, 502, 527), (526, 527, 502, 501), (411, 416, 418, 415), (412, 417, 159, 147), (421, 407, 291, 420), (425, 434, 429, 420), (420, 429, 430, 421), (424, 433, 432, 423), (409, 407, 426, 414), (410, 414, 426, 408), (463, 439, 441, 464), (462, 436, 439, 463), (459, 442, 437, 460), (461, 435, 436, 462), (422, 431, 433, 424), (421, 430, 427, 413), (413, 427, 428, 419), (423, 432, 434, 425), (536, 443, 444, 531), (535, 445, 446, 529), (533, 449, 448, 534), (534, 448, 450, 530), (465, 438, 435, 461), (466, 440, 442, 459), (464, 441, 440, 466), (460, 437, 438, 465), (447, 472, 474, 449), (444, 469, 472, 447), (450, 475, 470, 445), (443, 468, 469, 444), (530, 450, 445, 535), (531, 444, 447, 532), (532, 447, 449, 533), (529, 446, 443, 536), (438, 451, 457, 435), (439, 458, 452, 441), (436, 456, 458, 439), (442, 454, 455, 437), (440, 453, 454, 442), (441, 452, 453, 440), (437, 455, 451, 438), (435, 457, 456, 436), (429, 460, 465, 430), (433, 464, 466, 432), (432, 466, 459, 434), (430, 465, 461, 427), (427, 461, 462, 428), (434, 459, 460, 429), (428, 462, 463, 431), (431, 463, 464, 433), (474, 472, 481, 482), (469, 478, 481, 472), (446, 471, 468, 443), (448, 473, 475, 450), (449, 474, 473, 448), (445, 470, 471, 446), (467, 476, 480, 471), (482, 481, 486, 487), (472, 481, 476, 467), (471, 480, 477, 468), (477, 483, 484, 478), (468, 477, 478, 469), (476, 482, 487, 479), (482, 476, 467, 474), (479, 487, 486, 484), (485, 479, 484, 483), (476, 479, 485, 480), (480, 485, 483, 477), (478, 484, 486, 481), (470, 488, 467, 471), (473, 474, 467, 488), (488, 492, 490, 473), (489, 493, 496, 492), (475, 491, 489, 470), (470, 489, 492, 488), (473, 490, 491, 475), (494, 496, 493, 495), (492, 496, 494, 490), (491, 495, 493, 489), (490, 494, 495, 491), (283, 528, 416, 160), (528, 283, 247, 503, 500), (526, 501, 504, 417), (503, 508, 505, 500), (247, 256, 508, 503), (501, 506, 509, 504), (504, 509, 255, 246), (568, 514, 250, 557), (567, 510, 512, 564), (564, 512, 511, 565), (566, 513, 510, 567), (502, 507, 506, 501), (500, 505, 507, 502), (556, 516, 519, 553), (553, 519, 259, 545), (554, 515, 517, 555), (555, 517, 516, 556), (565, 511, 514, 568), (558, 254, 513, 566), (517, 522, 521, 516), (518, 523, 520, 515), (263, 275, 523, 518), (516, 521, 524, 519), (552, 518, 515, 554), (551, 263, 518, 552), (525, 278, 274, 524), (523, 275, 278, 525), (520, 523, 525, 522), (522, 525, 524, 521), (515, 520, 522, 517), (519, 524, 274, 259), (418, 527, 526, 417), (416, 528, 527, 418), (417, 504, 246, 159), (451, 529, 536, 457), (458, 532, 533, 452), (456, 531, 532, 458), (454, 530, 535, 455), (453, 534, 530, 454), (452, 533, 534, 453), (455, 535, 529, 451), (457, 536, 531, 456), (197, 203, 544, 537), (204, 198, 541, 540), (202, 204, 540, 539), (200, 201, 543, 538), (199, 200, 538, 542), (198, 199, 542, 541), (201, 197, 537, 543), (203, 202, 539, 544), (254, 551, 552, 513), (513, 552, 554, 510), (512, 555, 556, 511), (510, 554, 555, 512), (514, 553, 545, 250), (511, 556, 553, 514), (254, 267, 546, 551), (267, 264, 548, 546), (266, 265, 550, 549), (264, 266, 549, 548), (268, 250, 545, 547), (265, 268, 547, 550), (256, 558, 566, 508), (506, 565, 568, 509), (508, 566, 567, 505), (507, 564, 565, 506), (505, 567, 564, 507), (509, 568, 557, 255), (256, 261, 561, 558), (258, 262, 563, 560), (261, 257, 562, 561), (260, 258, 560, 559), (257, 260, 559, 562), (262, 255, 557, 563), (30, 569, 575, 89), (35, 572, 574, 53), (31, 570, 572, 35), (52, 573, 571, 34), (34, 571, 569, 30), (89, 575, 570, 31), (307, 357, 582, 576), (310, 326, 581, 579), (308, 310, 579, 577), (325, 309, 578, 580), (309, 307, 576, 578), (357, 308, 577, 582), (574, 583, 32, 53), (33, 325, 580, 584), (33, 584, 573, 52), (15, 318, 581, 583), (574, 45, 15, 583), (584, 580, 322, 12), (573, 584, 12, 49), (61, 95, 592, 586), (56, 94, 591, 587), (57, 59, 590, 589), (59, 61, 586, 590), (60, 58, 588, 585), (94, 57, 589, 591), (95, 60, 585, 592), (58, 56, 587, 588), (334, 594, 600, 361), (329, 595, 599, 360), (330, 597, 598, 332), (332, 598, 594, 334), (333, 593, 596, 331), (360, 599, 597, 330), (361, 600, 593, 333), (331, 596, 595, 329), (346, 602, 608, 365), (341, 603, 607, 364), (342, 605, 606, 344), (344, 606, 602, 346), (345, 601, 604, 343), (364, 607, 605, 342), (365, 608, 601, 345), (343, 604, 603, 341), (73, 99, 616, 610), (68, 98, 615, 611), (69, 71, 614, 613), (71, 73, 610, 614), (72, 70, 612, 609), (98, 69, 613, 615), (99, 72, 609, 616), (70, 68, 611, 612)])
me_cube_002.polygons.foreach_set('material_index', [0, 0, 0, 0, 0, 1, 0, 0, 0, 0, 0, 0, 0, 0, 0, 1, 0, 0, 0, 0, 0, 0, 1, 0, 0, 0, 0, 0, 0, 0, 0, 0, 0, 0, 0, 0, 0, 0, 0, 0, 0, 0, 0, 0, 0, 0, 0, 0, 0, 0, 0, 0, 1, 1, 0, 0, 0, 0, 0, 0, 1, 1, 1, 1, 1, 1, 0, 0, 0, 0, 0, 0, 1, 1, 1, 1, 1, 0, 0, 0, 0, 1, 1, 0, 0, 1, 0, 0, 0, 0, 0, 0, 0, 0, 0, 0, 0, 0, 0, 1, 0, 0, 0, 0, 0, 0, 0, 0, 0, 0, 1, 0, 0, 1, 0, 0, 0, 0, 0, 0, 0, 0, 0, 0, 0, 0, 0, 0, 0, 0, 0, 0, 0, 0, 0, 0, 0, 0, 0, 0, 0, 0, 0, 0, 0, 0, 0, 0, 0, 0, 0, 0, 0, 1, 1, 0, 0, 0, 0, 0, 0, 0, 0, 1, 1, 1, 1, 1, 0, 0, 0, 0, 1, 1, 1, 1, 1, 1, 1, 1, 0, 0, 0, 0, 0, 0, 0, 0, 1, 1, 1, 1, 0, 0, 0, 0, 0, 0, 0, 0, 0, 0, 0, 0, 0, 0, 0, 0, 0, 0, 0, 0, 0, 0, 0, 0, 0, 0, 0, 0, 0, 0, 0, 0, 0, 0, 0, 0, 0, 0, 0, 0, 0, 0, 0, 0, 0, 0, 0, 0, 0, 0, 0, 0, 1, 0, 0, 0, 0, 0, 0, 1, 0, 0, 0, 0, 0, 0, 1, 0, 0, 1, 1, 1, 0, 0, 0, 1, 0, 0, 0, 0, 0, 0, 0, 1, 0, 0, 0, 0, 0, 0, 0, 1, 0, 0, 0, 0, 0, 1, 0, 0, 0, 0, 0, 0, 0, 0, 0, 0, 0, 0, 0, 0, 0, 0, 0, 0, 0, 0, 0, 0, 0, 0, 0, 0, 1, 1, 0, 0, 0, 0, 0, 0, 1, 1, 1, 1, 1, 1, 0, 0, 0, 0, 0, 0, 1, 1, 1, 1, 1, 0, 0, 0, 0, 1, 1, 0, 0, 1, 0, 0, 0, 0, 0, 0, 0, 0, 1, 0, 0, 0, 0, 0, 0, 0, 1, 0, 0, 1, 0, 0, 0, 0, 0, 0, 0, 0, 0, 0, 0, 0, 0, 0, 0, 0, 0, 0, 0, 0, 0, 0, 0, 0, 0, 0, 0, 0, 0, 0, 0, 0, 0, 0, 0, 0, 0, 1, 1, 0, 0, 0, 0, 0, 0, 1, 1, 1, 1, 1, 0, 0, 0, 0, 1, 1, 1, 1, 1, 1, 1, 1, 0, 0, 0, 0, 0, 0, 0, 0, 1, 1, 1, 1, 0, 0, 0, 0, 0, 0, 0, 0, 0, 0, 0, 0, 0, 0, 0, 0, 0, 0, 0, 0, 0, 0, 0, 0, 0, 0, 0, 0, 0, 0, 0, 0, 0, 0, 0, 0, 0, 0, 0, 0, 0, 0, 0, 0, 0, 0, 0, 0, 0, 0, 0, 0, 0, 1, 0, 0, 0, 0, 0, 0, 1, 0, 0, 0, 0, 0, 0, 1, 0, 0, 1, 1, 1, 0, 0, 0, 1, 0, 0, 0, 0, 0, 0, 0, 0, 0, 0, 0, 0, 0, 0, 0, 0, 0, 0, 0, 0, 0, 0, 0, 0, 0, 0, 0, 0, 0, 0, 0, 0, 0, 0, 0, 0, 1, 0, 0, 0, 0, 0, 1, 0, 0, 0, 0, 0, 0, 0, 0, 0, 0, 0, 0, 0, 0, 0, 0, 0, 0, 0, 0, 0, 0, 0, 0, 0, 0, 0, 0, 0, 0, 0, 0, 0, 0, 0, 0, 0, 0, 0, 0, 0, 0, 0, 0, 0, 0, 0, 0, 0, 0, 0])
_uv = me_cube_002.uv_layers.new(name='UVMap')
_uv.uv.foreach_set('vector', [0.6941, 0.723, 0.6956, 0.7223, 0.697, 0.7253, 0.6955, 0.726, 0.6773, 0.45, 0.6788, 0.4493, 0.6802, 0.4523, 0.6787, 0.453, 0.7008, 0.7374, 0.7023, 0.7367, 0.7026, 0.7373, 0.701, 0.7381, 0.08485, 0.7801, 0.08637, 0.7794, 0.08777, 0.7824, 0.08624, 0.7831, 0.6868, 0.7207, 0.6868, 0.7149, 0.6868, 0.7149, 0.6868, 0.7207, 0.08042, 0.8449, 0.07903, 0.8419, 0.07903, 0.8419, 0.08042, 0.8449, 0.7271, 0.6072, 0.7271, 0.6042, 0.7271, 0.6042, 0.7271, 0.6072, 0.6642, 0.7248, 0.664, 0.7242, 0.664, 0.7242, 0.6642, 0.7248, 0.08637, 0.7794, 0.08498, 0.7764, 0.08498, 0.7764, 0.08637, 0.7794, 0.6984, 0.7283, 0.697, 0.7253, 0.697, 0.7253, 0.6976, 0.7266, 0.6976, 0.7266, 0.6984, 0.7283, 0.7233, 0.6042, 0.7265, 0.6042, 0.7265, 0.6072, 0.7249, 0.6072, 0.7233, 0.6072, 0.6733, 0.4519, 0.6773, 0.45, 0.6787, 0.453, 0.6746, 0.4549, 0.69, 0.7249, 0.6941, 0.723, 0.6955, 0.726, 0.6914, 0.7279, 0.6889, 0.7225, 0.693, 0.7207, 0.6941, 0.723, 0.69, 0.7249, 0.6882, 0.5968, 0.6923, 0.5949, 0.6937, 0.5979, 0.6896, 0.5998, 0.02222, 0.8009, 0.02083, 0.7979, 0.02083, 0.7979, 0.02222, 0.8009, 0.7271, 0.6042, 0.7271, 0.6012, 0.7271, 0.6012, 0.7271, 0.6042, 0.7023, 0.7367, 0.7012, 0.7343, 0.7012, 0.7343, 0.7023, 0.7367, 0.6868, 0.7426, 0.6868, 0.738, 0.6868, 0.738, 0.6868, 0.7426, 0.6923, 0.5949, 0.6938, 0.5942, 0.6952, 0.5972, 0.6937, 0.5979, 0.693, 0.7207, 0.6945, 0.72, 0.6956, 0.7223, 0.6941, 0.723, 0.6908, 0.5635, 0.6897, 0.5611, 0.6897, 0.5611, 0.6908, 0.5635, 0.07624, 0.8359, 0.07485, 0.8329, 0.07485, 0.8329, 0.07624, 0.8359, 0.6984, 0.7283, 0.697, 0.7253, 0.697, 0.7253, 0.6984, 0.7283, 0.08637, 0.7794, 0.08498, 0.7764, 0.08498, 0.7764, 0.08637, 0.7794, 0.6642, 0.7248, 0.664, 0.7242, 0.664, 0.7242, 0.6642, 0.7248, 0.6739, 0.5801, 0.6725, 0.5771, 0.6725, 0.5771, 0.6739, 0.5801, 0.6647, 0.5788, 0.7019, 0.5788, 0.7019, 0.589, 0.6647, 0.589, 0.6647, 0.5403, 0.7019, 0.5403, 0.7019, 0.5484, 0.6647, 0.5484, 0.6647, 0.5484, 0.7019, 0.5484, 0.7019, 0.5585, 0.6647, 0.5585, 0.6647, 0.5687, 0.7019, 0.5687, 0.7019, 0.5788, 0.6647, 0.5788, 0.6647, 0.597, 0.7019, 0.597, 0.7019, 0.5991, 0.6647, 0.5991, 0.7211, 0.6042, 0.7233, 0.6042, 0.7233, 0.6072, 0.7211, 0.6072, 0.6881, 0.5516, 0.7313, 0.5516, 0.7313, 0.5606, 0.6881, 0.5606, 0.7211, 0.5838, 0.7211, 0.5862, 0.7211, 0.5862, 0.7211, 0.5838, 0.7211, 0.6042, 0.7211, 0.6072, 0.7211, 0.6072, 0.7211, 0.6042, 0.7313, 0.5516, 0.7313, 0.5606, 0.7313, 0.5606, 0.7313, 0.5516, 0.6868, 0.738, 0.6868, 0.7322, 0.6868, 0.7322, 0.6868, 0.738, 0.6868, 0.7264, 0.6868, 0.7207, 0.6868, 0.7207, 0.6868, 0.7264, 0.6868, 0.7149, 0.6868, 0.7103, 0.6868, 0.7103, 0.6868, 0.7149, 0.7211, 0.5862, 0.7211, 0.5892, 0.7211, 0.5892, 0.7211, 0.5862, 0.6647, 0.589, 0.7019, 0.589, 0.7019, 0.597, 0.6647, 0.597, 0.6647, 0.5382, 0.7019, 0.5382, 0.7019, 0.5403, 0.6647, 0.5403, 0.6956, 0.7223, 0.6945, 0.72, 0.6945, 0.72, 0.6956, 0.7223, 0.6911, 0.5641, 0.6908, 0.5635, 0.6908, 0.5635, 0.6911, 0.5641, 0.6624, 0.7249, 0.664, 0.7242, 0.6642, 0.7248, 0.6627, 0.7255, 0.6433, 0.7143, 0.6433, 0.7402, 0.6433, 0.7402, 0.6433, 0.7143, 0.7026, 0.7373, 0.7023, 0.7367, 0.7023, 0.7367, 0.7026, 0.7373, 0.6956, 0.7369, 0.6997, 0.735, 0.7008, 0.7374, 0.6967, 0.7393, 0.6956, 0.7223, 0.6945, 0.72, 0.6945, 0.72, 0.6956, 0.7223, 0.6642, 0.7248, 0.664, 0.7242, 0.664, 0.7242, 0.6642, 0.7248, 0.6997, 0.735, 0.7012, 0.7343, 0.7023, 0.7367, 0.7008, 0.7374, 0.05231, 0.8397, 0.05231, 0.8364, 0.05231, 0.8364, 0.05231, 0.8397, 0.04982, 0.8467, 0.04696, 0.8467, 0.04696, 0.8467, 0.04982, 0.8467, 0.7211, 0.5952, 0.7211, 0.5982, 0.7211, 0.5982, 0.7211, 0.5952, 0.718, 0.6006, 0.715, 0.6006, 0.715, 0.6006, 0.718, 0.6006, 0.7211, 0.5982, 0.7211, 0.6006, 0.7211, 0.6006, 0.7211, 0.5982, 0.7211, 0.5922, 0.7211, 0.5952, 0.7211, 0.5952, 0.7211, 0.5922, 0.7211, 0.5982, 0.7211, 0.6006, 0.7211, 0.6006, 0.7211, 0.5982, 0.7211, 0.5838, 0.7211, 0.5862, 0.7211, 0.5862, 0.7211, 0.5838, 0.05231, 0.8331, 0.05231, 0.8298, 0.05231, 0.8298, 0.05231, 0.8331, 0.05231, 0.8423, 0.05231, 0.8397, 0.05231, 0.8397, 0.05231, 0.8423, 0.05231, 0.8266, 0.05452, 0.8467, 0.05452, 0.8467, 0.05231, 0.8266, 0.05231, 0.8298, 0.05231, 0.8266, 0.05231, 0.8266, 0.05231, 0.8298, 0.05547, 0.7967, 0.05547, 0.7995, 0.05547, 0.7995, 0.05547, 0.7967, 0.04656, 0.8222, 0.03765, 0.8222, 0.03766, 0.8222, 0.04656, 0.8222, 0.7211, 0.5952, 0.7211, 0.5982, 0.7211, 0.5982, 0.7211, 0.5952, 0.718, 0.6006, 0.715, 0.6006, 0.715, 0.6006, 0.718, 0.6006, 0.7211, 0.5862, 0.7211, 0.5892, 0.7211, 0.5892, 0.7211, 0.5862, 0.7211, 0.5922, 0.7211, 0.5952, 0.7211, 0.5952, 0.7211, 0.5922, 0.7168, 0.4012, 0.727, 0.4038, 0.727, 0.4038, 0.7168, 0.4012, 0.727, 0.4038, 0.7351, 0.4059, 0.7351, 0.4059, 0.727, 0.4038, 0.05547, 0.8022, 0.05547, 0.8062, 0.05547, 0.8062, 0.05547, 0.8022, 0.05547, 0.7945, 0.05547, 0.7967, 0.05547, 0.7967, 0.05547, 0.7945, 0.05547, 0.8151, 0.05547, 0.8222, 0.05547, 0.8222, 0.05547, 0.8151, 0.05547, 0.8062, 0.05547, 0.8151, 0.05547, 0.8151, 0.05547, 0.8062, 0.05547, 0.7995, 0.05547, 0.8022, 0.05547, 0.8022, 0.05547, 0.7995, 0.6732, 0.4449, 0.6732, 0.4475, 0.6732, 0.4475, 0.6732, 0.4449, 0.709, 0.3993, 0.7122, 0.4001, 0.7122, 0.4001, 0.709, 0.3993, 0.7211, 0.5892, 0.7211, 0.5922, 0.7211, 0.5922, 0.7211, 0.5892, 0.7211, 0.6006, 0.718, 0.6006, 0.718, 0.6006, 0.7211, 0.6006, 0.05547, 0.8222, 0.04656, 0.8222, 0.04656, 0.8222, 0.05547, 0.8222, 0.05231, 0.8364, 0.05231, 0.8331, 0.05231, 0.8331, 0.05231, 0.8364, 0.7211, 0.5892, 0.7211, 0.5922, 0.7211, 0.5922, 0.7211, 0.5892, 0.7211, 0.6006, 0.718, 0.6006, 0.718, 0.6006, 0.7211, 0.6006, 0.05452, 0.8467, 0.04982, 0.8467, 0.04982, 0.8467, 0.05452, 0.8467, 0.7023, 0.7367, 0.7012, 0.7343, 0.7012, 0.7343, 0.7023, 0.7367, 0.6868, 0.7322, 0.6868, 0.7264, 0.6868, 0.7264, 0.6868, 0.7322, 0.7211, 0.6012, 0.7211, 0.6042, 0.7211, 0.6042, 0.7211, 0.6012, 0.6449, 0.5516, 0.6881, 0.5516, 0.6881, 0.5606, 0.6449, 0.5606, 0.7211, 0.6012, 0.7233, 0.6012, 0.7233, 0.6042, 0.7211, 0.6042, 0.6647, 0.5585, 0.7019, 0.5585, 0.7019, 0.5687, 0.6647, 0.5687, 0.08777, 0.7824, 0.08637, 0.7794, 0.08637, 0.7794, 0.08777, 0.7824, 0.6696, 0.5186, 0.6682, 0.5156, 0.6682, 0.5156, 0.6696, 0.5186, 0.7026, 0.7373, 0.7023, 0.7367, 0.7023, 0.7367, 0.7026, 0.7373, 0.6914, 0.7279, 0.6955, 0.726, 0.6969, 0.729, 0.6928, 0.7309, 0.7233, 0.6012, 0.7249, 0.6012, 0.7265, 0.6012, 0.7265, 0.6042, 0.7233, 0.6042, 0.6776, 0.6821, 0.6762, 0.6791, 0.6762, 0.6791, 0.6767, 0.6804, 0.6769, 0.6806, 0.6776, 0.6821, 0.08777, 0.7824, 0.08637, 0.7794, 0.08637, 0.7794, 0.08777, 0.7824, 0.08227, 0.8208, 0.07961, 0.8208, 0.07961, 0.8208, 0.08227, 0.8208, 0.08346, 0.7771, 0.08498, 0.7764, 0.08637, 0.7794, 0.08485, 0.7801, 0.6955, 0.726, 0.697, 0.7253, 0.6984, 0.7283, 0.6969, 0.729, 0.6919, 0.5678, 0.6905, 0.5648, 0.6905, 0.5648, 0.6919, 0.5678, 0.08777, 0.7824, 0.08637, 0.7794, 0.08637, 0.7794, 0.08777, 0.7824, 0.6911, 0.5641, 0.6908, 0.5635, 0.6908, 0.5635, 0.6911, 0.5641, 0.6956, 0.7223, 0.6945, 0.72, 0.6945, 0.72, 0.6956, 0.7223, 0.6897, 0.5611, 0.6883, 0.5581, 0.6883, 0.5581, 0.6897, 0.5611, 0.6642, 0.7248, 0.664, 0.7242, 0.664, 0.7242, 0.6642, 0.7248, 0.08637, 0.7794, 0.08498, 0.7764, 0.08498, 0.7764, 0.08637, 0.7794, 0.6984, 0.7283, 0.697, 0.7253, 0.697, 0.7253, 0.6984, 0.7283, 0.07624, 0.8359, 0.07485, 0.8329, 0.07485, 0.8329, 0.07624, 0.8359, 0.6908, 0.5635, 0.6897, 0.5611, 0.6897, 0.5611, 0.6908, 0.5635, 0.7023, 0.7367, 0.7012, 0.7343, 0.7012, 0.7343, 0.7023, 0.7367, 0.07624, 0.8359, 0.07485, 0.8329, 0.07485, 0.8329, 0.07624, 0.8359, 0.6984, 0.7283, 0.697, 0.7253, 0.697, 0.7253, 0.6984, 0.7283, 0.08637, 0.7794, 0.08498, 0.7764, 0.08498, 0.7764, 0.08637, 0.7794, 0.6642, 0.7248, 0.664, 0.7242, 0.664, 0.7242, 0.6642, 0.7248, 0.6952, 0.5972, 0.6938, 0.5942, 0.6938, 0.5942, 0.6952, 0.5972, 0.6956, 0.7223, 0.6945, 0.72, 0.6945, 0.72, 0.6956, 0.7223, 0.7026, 0.7373, 0.7023, 0.7367, 0.7023, 0.7367, 0.7026, 0.7373, 0.08777, 0.7824, 0.08637, 0.7794, 0.08637, 0.7794, 0.08777, 0.7824, 0.6802, 0.4523, 0.6788, 0.4493, 0.6788, 0.4493, 0.6802, 0.4523, 0.7351, 0.4059, 0.7325, 0.4161, 0.7325, 0.4161, 0.7351, 0.4059, 0.709, 0.3993, 0.7122, 0.4001, 0.7122, 0.4001, 0.709, 0.3993, 0.7059, 0.3985, 0.709, 0.3993, 0.709, 0.3993, 0.7059, 0.3985, 0.7325, 0.4161, 0.7299, 0.4264, 0.7299, 0.4264, 0.7325, 0.4161, 0.7325, 0.4161, 0.7299, 0.4264, 0.7299, 0.4264, 0.7325, 0.4161, 0.7351, 0.4059, 0.7325, 0.4161, 0.7325, 0.4161, 0.7351, 0.4059, 0.7122, 0.4001, 0.7168, 0.4012, 0.7168, 0.4012, 0.7122, 0.4001, 0.6732, 0.4475, 0.6732, 0.4508, 0.6732, 0.4508, 0.6732, 0.4475, 0.6878, 0.705, 0.6781, 0.705, 0.6781, 0.705, 0.6878, 0.705, 0.6878, 0.6801, 0.6878, 0.6832, 0.6878, 0.6832, 0.6878, 0.6801, 0.6878, 0.6771, 0.6878, 0.6801, 0.6878, 0.6801, 0.6878, 0.6771, 0.6781, 0.705, 0.6683, 0.705, 0.6683, 0.705, 0.6781, 0.705, 0.7122, 0.4001, 0.7168, 0.4012, 0.7168, 0.4012, 0.7122, 0.4001, 0.7033, 0.3978, 0.7059, 0.3985, 0.7059, 0.3985, 0.7033, 0.3978, 0.727, 0.4038, 0.7351, 0.4059, 0.7351, 0.4059, 0.727, 0.4038, 0.7168, 0.4012, 0.727, 0.4038, 0.727, 0.4038, 0.7168, 0.4012, 0.6842, 0.5376, 0.6948, 0.5376, 0.6948, 0.5482, 0.6842, 0.5482, 0.6842, 0.5482, 0.6948, 0.5482, 0.6948, 0.5566, 0.6842, 0.5566, 0.6737, 0.5482, 0.6842, 0.5482, 0.6842, 0.5566, 0.6737, 0.5566, 0.6737, 0.5376, 0.6842, 0.5376, 0.6842, 0.5482, 0.6737, 0.5482, 0.6878, 0.6832, 0.6878, 0.6875, 0.6878, 0.6875, 0.6878, 0.6832, 0.6878, 0.6747, 0.6878, 0.6771, 0.6878, 0.6771, 0.6878, 0.6747, 0.6878, 0.6973, 0.6878, 0.705, 0.6878, 0.705, 0.6878, 0.6973, 0.6878, 0.6875, 0.6878, 0.6973, 0.6878, 0.6973, 0.6878, 0.6875, 0.9314, 0.7136, 0.9314, 0.7118, 0.9314, 0.7118, 0.9314, 0.7136, 0.6548, 0.4443, 0.6541, 0.4428, 0.6595, 0.4453, 0.6555, 0.4458, 0.7089, 0.7308, 0.7165, 0.7272, 0.7176, 0.7296, 0.71, 0.7332, 0.7012, 0.7343, 0.7089, 0.7308, 0.71, 0.7332, 0.7023, 0.7367, 0.6569, 0.4488, 0.6564, 0.4477, 0.6555, 0.4458, 0.6595, 0.4453, 0.94, 0.7118, 0.9486, 0.7118, 0.9486, 0.7118, 0.94, 0.7118, 0.6956, 0.7223, 0.6945, 0.72, 0.6945, 0.72, 0.6956, 0.7223, 0.02222, 0.8009, 0.02083, 0.7979, 0.02083, 0.7979, 0.02222, 0.8009, 0.02639, 0.8099, 0.025, 0.8069, 0.025, 0.8069, 0.02639, 0.8099, 0.6569, 0.4488, 0.6562, 0.4473, 0.6564, 0.4477, 0.6569, 0.4488, 0.6989, 0.5382, 0.7097, 0.5141, 0.7097, 0.5141, 0.6996, 0.5274, 0.7004, 0.5166, 0.6996, 0.5274, 0.7097, 0.5141, 0.7097, 0.5141, 0.7271, 0.6042, 0.7271, 0.6012, 0.7271, 0.6012, 0.7271, 0.6042, 0.9314, 0.7118, 0.94, 0.7118, 0.94, 0.7118, 0.9314, 0.7118, 0.7271, 0.6072, 0.7271, 0.6042, 0.7271, 0.6042, 0.7271, 0.6072, 0.9388, 0.7024, 0.9388, 0.6919, 0.9388, 0.6919, 0.9388, 0.7024, 0.6548, 0.4443, 0.6547, 0.4441, 0.6541, 0.4428, 0.6541, 0.4428, 0.05619, 0.8204, 0.05611, 0.8204, 0.05611, 0.8204, 0.05619, 0.8204, 0.05611, 0.8204, 0.05745, 0.8204, 0.05745, 0.8204, 0.05611, 0.8204, 0.0776, 0.8207, 0.06863, 0.8206, 0.06863, 0.8206, 0.0776, 0.8207, 0.04173, 0.8028, 0.03406, 0.8064, 0.02753, 0.8035, 0.02222, 0.8009, 0.02639, 0.8099, 0.025, 0.8069, 0.02753, 0.8035, 0.03406, 0.8064, 0.625, 0.4377, 0.625, 0.4262, 0.625, 0.4262, 0.625, 0.4377, 0.625, 0.4528, 0.625, 0.4377, 0.625, 0.4377, 0.625, 0.4528, 0.625, 0.304, 0.625, 0.3035, 0.625, 0.3035, 0.625, 0.304, 0.625, 0.375, 0.625, 0.4528, 0.625, 0.4528, 0.625, 0.375, 0.07961, 0.8208, 0.0776, 0.8207, 0.0776, 0.8207, 0.07961, 0.8208, 0.05745, 0.8204, 0.06863, 0.8206, 0.06863, 0.8206, 0.05745, 0.8204, 0.06863, 0.8206, 0.08227, 0.8208, 0.08227, 0.8208, 0.06863, 0.8206, 0.06863, 0.8206, 0.05619, 0.8204, 0.05619, 0.8204, 0.06863, 0.8206, 0.0637, 0.799, 0.0637, 0.8107, 0.0637, 0.8107, 0.0637, 0.799, 0.0637, 0.7883, 0.0637, 0.7895, 0.0637, 0.7895, 0.0637, 0.7883, 0.0637, 0.8067, 0.0637, 0.799, 0.0637, 0.799, 0.0637, 0.8067, 0.0637, 0.799, 0.0637, 0.7884, 0.0637, 0.7884, 0.0637, 0.799, 0.625, 0.3112, 0.625, 0.375, 0.625, 0.375, 0.625, 0.3112, 0.625, 0.375, 0.625, 0.304, 0.625, 0.304, 0.625, 0.375, 0.625, 0.4262, 0.625, 0.375, 0.625, 0.375, 0.625, 0.4262, 0.625, 0.3035, 0.625, 0.3112, 0.625, 0.3112, 0.625, 0.3035, 0.6958, 0.4689, 0.6948, 0.4668, 0.6948, 0.4668, 0.6958, 0.4689, 0.6972, 0.4718, 0.6958, 0.4689, 0.6958, 0.4689, 0.6972, 0.4718, 0.6839, 0.4437, 0.6839, 0.4436, 0.6839, 0.4436, 0.6839, 0.4437, 0.6902, 0.4571, 0.6972, 0.4718, 0.6972, 0.4718, 0.6902, 0.4571, 0.0637, 0.7884, 0.0637, 0.7883, 0.0637, 0.7883, 0.0637, 0.7884, 0.0637, 0.8107, 0.0637, 0.8084, 0.0637, 0.8084, 0.0637, 0.8107, 0.0637, 0.8084, 0.0637, 0.8067, 0.0637, 0.8067, 0.0637, 0.8084, 0.0637, 0.7895, 0.0637, 0.799, 0.0637, 0.799, 0.0637, 0.7895, 0.625, 0.3112, 0.625, 0.375, 0.625, 0.375, 0.625, 0.3112, 0.625, 0.4377, 0.625, 0.4262, 0.625, 0.4262, 0.625, 0.4377, 0.625, 0.4528, 0.625, 0.4377, 0.625, 0.4377, 0.625, 0.4528, 0.625, 0.304, 0.625, 0.3035, 0.625, 0.3035, 0.625, 0.304, 0.625, 0.375, 0.625, 0.304, 0.625, 0.304, 0.625, 0.375, 0.625, 0.4262, 0.625, 0.375, 0.625, 0.375, 0.625, 0.4262, 0.625, 0.3035, 0.625, 0.3112, 0.625, 0.3112, 0.625, 0.3035, 0.625, 0.375, 0.625, 0.4528, 0.625, 0.4528, 0.625, 0.375, 0.625, 0.3035, 0.625, 0.3112, 0.625, 0.3112, 0.625, 0.3035, 0.625, 0.4262, 0.625, 0.375, 0.625, 0.375, 0.625, 0.4262, 0.625, 0.375, 0.625, 0.304, 0.625, 0.304, 0.625, 0.375, 0.625, 0.3112, 0.625, 0.375, 0.625, 0.375, 0.625, 0.3112, 0.625, 0.375, 0.625, 0.4528, 0.625, 0.4528, 0.625, 0.375, 0.625, 0.304, 0.625, 0.3035, 0.625, 0.3035, 0.625, 0.304, 0.625, 0.4528, 0.625, 0.4377, 0.625, 0.4377, 0.625, 0.4528, 0.625, 0.4377, 0.625, 0.4262, 0.625, 0.4262, 0.625, 0.4377, 0.6948, 0.4668, 0.6948, 0.4668, 0.6958, 0.4689, 0.6958, 0.4689, 0.6972, 0.4718, 0.6958, 0.4689, 0.6958, 0.4689, 0.6972, 0.4718, 0.6846, 0.445, 0.6902, 0.4571, 0.6902, 0.4571, 0.6846, 0.445, 0.6902, 0.4571, 0.6839, 0.4437, 0.6839, 0.4437, 0.6902, 0.4571, 0.6948, 0.4668, 0.6902, 0.4571, 0.6902, 0.4571, 0.6948, 0.4668, 0.6839, 0.4436, 0.6846, 0.445, 0.6846, 0.445, 0.6839, 0.4436, 0.6711, 0.4644, 0.6711, 0.4644, 0.6711, 0.4644, 0.6711, 0.4644, 0.6948, 0.4668, 0.6948, 0.4668, 0.6958, 0.4689, 0.6958, 0.4689, 0.6846, 0.445, 0.6902, 0.4571, 0.6902, 0.4571, 0.6846, 0.445, 0.6902, 0.4571, 0.6972, 0.4718, 0.6972, 0.4718, 0.6902, 0.4571, 0.6902, 0.4571, 0.6972, 0.4718, 0.6972, 0.4718, 0.6902, 0.4571, 0.6711, 0.4644, 0.6711, 0.4644, 0.6948, 0.4668, 0.6711, 0.4644, 0.6711, 0.4644, 0.6711, 0.4644, 0.6711, 0.4644, 0.6711, 0.4644, 0.6711, 0.4644, 0.6972, 0.4718, 0.6958, 0.4689, 0.6711, 0.4644, 0.6711, 0.4644, 0.6902, 0.4571, 0.6972, 0.4718, 0.6711, 0.4644, 0.6711, 0.4644, 0.6711, 0.4644, 0.6711, 0.4644, 0.6711, 0.4644, 0.6846, 0.445, 0.6902, 0.4571, 0.6902, 0.4571, 0.6846, 0.445, 0.6972, 0.4718, 0.6958, 0.4689, 0.6958, 0.4689, 0.6972, 0.4718, 0.6839, 0.4436, 0.6711, 0.4644, 0.6711, 0.4644, 0.6711, 0.4644, 0.6902, 0.4571, 0.6711, 0.4644, 0.6711, 0.4644, 0.6711, 0.4644, 0.6711, 0.4644, 0.6902, 0.4571, 0.6902, 0.4571, 0.6711, 0.4644, 0.6839, 0.4436, 0.6711, 0.4644, 0.6711, 0.4644, 0.6839, 0.4436, 0.6839, 0.4437, 0.6839, 0.4436, 0.6839, 0.4436, 0.6839, 0.4437, 0.6839, 0.4436, 0.6711, 0.4644, 0.6711, 0.4644, 0.6839, 0.4436, 0.6902, 0.4571, 0.6839, 0.4437, 0.6839, 0.4437, 0.6902, 0.4571, 0.6902, 0.4571, 0.6839, 0.4437, 0.6839, 0.4436, 0.6711, 0.4644, 0.6711, 0.4644, 0.6902, 0.4571, 0.6902, 0.4571, 0.6711, 0.4644, 0.6839, 0.4437, 0.6839, 0.4436, 0.6839, 0.4436, 0.6839, 0.4437, 0.6902, 0.4571, 0.6839, 0.4437, 0.6839, 0.4437, 0.6902, 0.4571, 0.7097, 0.5141, 0.6949, 0.5162, 0.7004, 0.5166, 0.7004, 0.5166, 0.7004, 0.5166, 0.7004, 0.5166, 0.6976, 0.5164, 0.6949, 0.5162, 0.7097, 0.5141, 0.6989, 0.5382, 0.6989, 0.5382, 0.6961, 0.538, 0.6989, 0.5382, 0.6601, 0.5503, 0.6601, 0.5471, 0.6601, 0.5471, 0.6601, 0.5503, 0.6601, 0.5535, 0.6601, 0.5503, 0.6601, 0.5503, 0.6601, 0.5535, 0.6853, 0.5471, 0.6853, 0.5503, 0.6853, 0.5503, 0.6853, 0.5471, 0.6853, 0.5503, 0.6853, 0.5535, 0.6853, 0.5535, 0.6853, 0.5503, 0.09783, 0.8434, 0.09783, 0.8466, 0.09783, 0.8466, 0.09783, 0.8434, 0.6726, 0.5461, 0.6726, 0.5461, 0.6726, 0.5461, 0.6726, 0.5461, 0.6867, 0.7191, 0.6867, 0.7191, 0.6867, 0.7191, 0.6867, 0.7191, 0.6666, 0.5931, 0.6666, 0.5801, 0.6666, 0.5801, 0.6666, 0.5931, 0.6565, 0.5366, 0.6565, 0.5366, 0.6565, 0.5366, 0.6565, 0.5366, 0.6565, 0.5366, 0.6565, 0.5366, 0.6565, 0.5366, 0.6565, 0.5366, 0.7154, 0.7296, 0.7154, 0.7328, 0.7154, 0.7328, 0.7154, 0.7296, 0.06078, 0.8386, 0.06078, 0.8418, 0.06078, 0.8418, 0.06078, 0.8386, 0.6867, 0.7191, 0.6867, 0.7191, 0.6867, 0.7191, 0.6867, 0.7191, 0.6867, 0.7191, 0.6867, 0.7191, 0.6867, 0.7191, 0.6867, 0.7191, 0.7154, 0.7296, 0.7154, 0.7328, 0.7154, 0.7328, 0.7154, 0.7296, 0.6666, 0.606, 0.6666, 0.5931, 0.6666, 0.5931, 0.6666, 0.606, 0.6867, 0.7191, 0.6867, 0.7191, 0.6867, 0.7191, 0.6867, 0.7191, 0.6903, 0.7328, 0.6903, 0.7296, 0.6903, 0.7296, 0.6903, 0.7328, 0.03566, 0.8418, 0.03566, 0.8386, 0.03566, 0.8386, 0.03566, 0.8418, 0.7154, 0.7296, 0.7154, 0.7328, 0.7154, 0.7328, 0.7154, 0.7296, 0.6903, 0.7328, 0.6903, 0.7296, 0.6903, 0.7296, 0.6903, 0.7328, 0.03566, 0.8418, 0.03566, 0.8386, 0.03566, 0.8386, 0.03566, 0.8418, 0.04822, 0.8386, 0.06078, 0.8386, 0.06078, 0.8418, 0.04822, 0.8418, 0.03566, 0.8386, 0.04822, 0.8386, 0.04822, 0.8418, 0.03566, 0.8418, 0.6903, 0.7296, 0.7029, 0.7296, 0.7029, 0.7328, 0.6903, 0.7328, 0.7029, 0.7296, 0.7154, 0.7296, 0.7154, 0.7328, 0.7029, 0.7328, 0.6867, 0.7191, 0.6867, 0.7191, 0.6867, 0.7191, 0.6867, 0.7191, 0.06078, 0.8386, 0.06078, 0.8418, 0.06078, 0.8418, 0.06078, 0.8386, 0.6996, 0.5274, 0.6989, 0.5382, 0.6989, 0.5382, 0.6996, 0.5274, 0.7004, 0.5166, 0.6996, 0.5274, 0.6996, 0.5274, 0.7004, 0.5166, 0.6989, 0.5382, 0.6985, 0.5409, 0.6933, 0.5378, 0.6961, 0.538, 0.6941, 0.723, 0.6955, 0.726, 0.697, 0.7253, 0.6956, 0.7223, 0.6773, 0.45, 0.6787, 0.453, 0.6802, 0.4523, 0.6788, 0.4493, 0.7008, 0.7374, 0.701, 0.7381, 0.7026, 0.7373, 0.7023, 0.7367, 0.6868, 0.7207, 0.6868, 0.7207, 0.6868, 0.7149, 0.6868, 0.7149, 0.08042, 0.8449, 0.08042, 0.8449, 0.07903, 0.8419, 0.07903, 0.8419, 0.6642, 0.7248, 0.6642, 0.7248, 0.664, 0.7242, 0.664, 0.7242, 0.6984, 0.7283, 0.6984, 0.7283, 0.6976, 0.7266, 0.6976, 0.7266, 0.697, 0.7253, 0.697, 0.7253, 0.7321, 0.6737, 0.7376, 0.662, 0.7295, 0.6467, 0.7287, 0.6736, 0.6733, 0.4519, 0.6746, 0.4549, 0.6787, 0.453, 0.6773, 0.45, 0.69, 0.7249, 0.6914, 0.7279, 0.6955, 0.726, 0.6941, 0.723, 0.6889, 0.7225, 0.69, 0.7249, 0.6941, 0.723, 0.693, 0.7207, 0.6882, 0.5968, 0.6896, 0.5998, 0.6937, 0.5979, 0.6923, 0.5949, 0.02222, 0.8009, 0.02222, 0.8009, 0.02083, 0.7979, 0.02083, 0.7979, 0.7023, 0.7367, 0.7023, 0.7367, 0.7012, 0.7343, 0.7012, 0.7343, 0.6868, 0.7426, 0.6868, 0.7426, 0.6868, 0.738, 0.6868, 0.738, 0.6923, 0.5949, 0.6937, 0.5979, 0.6952, 0.5972, 0.6938, 0.5942, 0.693, 0.7207, 0.6941, 0.723, 0.6956, 0.7223, 0.6945, 0.72, 0.6908, 0.5635, 0.6908, 0.5635, 0.6897, 0.5611, 0.6897, 0.5611, 0.07624, 0.8359, 0.07624, 0.8359, 0.07485, 0.8329, 0.07485, 0.8329, 0.6984, 0.7283, 0.6984, 0.7283, 0.697, 0.7253, 0.697, 0.7253, 0.6642, 0.7248, 0.6642, 0.7248, 0.664, 0.7242, 0.664, 0.7242, 0.6897, 0.5611, 0.6897, 0.5611, 0.6883, 0.5581, 0.6883, 0.5581, 0.6647, 0.5788, 0.6647, 0.589, 0.7019, 0.589, 0.7019, 0.5788, 0.6647, 0.5403, 0.6647, 0.5484, 0.7019, 0.5484, 0.7019, 0.5403, 0.6647, 0.5484, 0.6647, 0.5585, 0.7019, 0.5585, 0.7019, 0.5484, 0.6647, 0.5687, 0.6647, 0.5788, 0.7019, 0.5788, 0.7019, 0.5687, 0.6647, 0.597, 0.6647, 0.5991, 0.7019, 0.5991, 0.7019, 0.597, 0.6881, 0.5516, 0.6881, 0.5606, 0.7313, 0.5606, 0.7313, 0.5516, 0.7211, 0.5838, 0.7211, 0.5838, 0.7211, 0.5862, 0.7211, 0.5862, 0.7313, 0.5516, 0.7313, 0.5516, 0.7313, 0.5606, 0.7313, 0.5606, 0.6868, 0.738, 0.6868, 0.738, 0.6868, 0.7322, 0.6868, 0.7322, 0.6868, 0.7264, 0.6868, 0.7264, 0.6868, 0.7207, 0.6868, 0.7207, 0.6868, 0.7149, 0.6868, 0.7149, 0.6868, 0.7103, 0.6868, 0.7103, 0.7211, 0.5862, 0.7211, 0.5862, 0.7211, 0.5892, 0.7211, 0.5892, 0.6647, 0.589, 0.6647, 0.597, 0.7019, 0.597, 0.7019, 0.589, 0.6647, 0.5382, 0.6647, 0.5403, 0.7019, 0.5403, 0.7019, 0.5382, 0.6956, 0.7223, 0.6956, 0.7223, 0.6945, 0.72, 0.6945, 0.72, 0.6911, 0.5641, 0.6911, 0.5641, 0.6908, 0.5635, 0.6908, 0.5635, 0.6624, 0.7249, 0.6627, 0.7255, 0.6642, 0.7248, 0.664, 0.7242, 0.6433, 0.7143, 0.6433, 0.7143, 0.6433, 0.7402, 0.6433, 0.7402, 0.7026, 0.7373, 0.7026, 0.7373, 0.7023, 0.7367, 0.7023, 0.7367, 0.6956, 0.7369, 0.6967, 0.7393, 0.7008, 0.7374, 0.6997, 0.735, 0.6956, 0.7223, 0.6956, 0.7223, 0.6945, 0.72, 0.6945, 0.72, 0.6642, 0.7248, 0.6642, 0.7248, 0.664, 0.7242, 0.664, 0.7242, 0.6997, 0.735, 0.7008, 0.7374, 0.7023, 0.7367, 0.7012, 0.7343, 0.05231, 0.8397, 0.05231, 0.8397, 0.05231, 0.8364, 0.05231, 0.8364, 0.04982, 0.8467, 0.04982, 0.8467, 0.04696, 0.8467, 0.04696, 0.8467, 0.7211, 0.5952, 0.7211, 0.5952, 0.7211, 0.5982, 0.7211, 0.5982, 0.718, 0.6006, 0.718, 0.6006, 0.715, 0.6006, 0.715, 0.6006, 0.7211, 0.5982, 0.7211, 0.5982, 0.7211, 0.6006, 0.7211, 0.6006, 0.7211, 0.5922, 0.7211, 0.5922, 0.7211, 0.5952, 0.7211, 0.5952, 0.7211, 0.5982, 0.7211, 0.5982, 0.7211, 0.6006, 0.7211, 0.6006, 0.7211, 0.5838, 0.7211, 0.5838, 0.7211, 0.5862, 0.7211, 0.5862, 0.05231, 0.8331, 0.05231, 0.8331, 0.05231, 0.8298, 0.05231, 0.8298, 0.05231, 0.8423, 0.05231, 0.8423, 0.05231, 0.8397, 0.05231, 0.8397, 0.05231, 0.8266, 0.05231, 0.8266, 0.05452, 0.8467, 0.05452, 0.8467, 0.05231, 0.8298, 0.05231, 0.8298, 0.05231, 0.8266, 0.05231, 0.8266, 0.05547, 0.7967, 0.05547, 0.7967, 0.05547, 0.7995, 0.05547, 0.7995, 0.04656, 0.8222, 0.04656, 0.8222, 0.03766, 0.8222, 0.03765, 0.8222, 0.7211, 0.5952, 0.7211, 0.5952, 0.7211, 0.5982, 0.7211, 0.5982, 0.718, 0.6006, 0.718, 0.6006, 0.715, 0.6006, 0.715, 0.6006, 0.7211, 0.5862, 0.7211, 0.5862, 0.7211, 0.5892, 0.7211, 0.5892, 0.7211, 0.5922, 0.7211, 0.5922, 0.7211, 0.5952, 0.7211, 0.5952, 0.7168, 0.4012, 0.7168, 0.4012, 0.727, 0.4038, 0.727, 0.4038, 0.727, 0.4038, 0.727, 0.4038, 0.7351, 0.4059, 0.7351, 0.4059, 0.05547, 0.8022, 0.05547, 0.8022, 0.05547, 0.8062, 0.05547, 0.8062, 0.05547, 0.7945, 0.05547, 0.7945, 0.05547, 0.7967, 0.05547, 0.7967, 0.05547, 0.8151, 0.05547, 0.8151, 0.05547, 0.8222, 0.05547, 0.8222, 0.05547, 0.8062, 0.05547, 0.8062, 0.05547, 0.8151, 0.05547, 0.8151, 0.05547, 0.7995, 0.05547, 0.7995, 0.05547, 0.8022, 0.05547, 0.8022, 0.6732, 0.4449, 0.6732, 0.4449, 0.6732, 0.4475, 0.6732, 0.4475, 0.709, 0.3993, 0.709, 0.3993, 0.7122, 0.4001, 0.7122, 0.4001, 0.7211, 0.5892, 0.7211, 0.5892, 0.7211, 0.5922, 0.7211, 0.5922, 0.7211, 0.6006, 0.7211, 0.6006, 0.718, 0.6006, 0.718, 0.6006, 0.05547, 0.8222, 0.05547, 0.8222, 0.04656, 0.8222, 0.04656, 0.8222, 0.05231, 0.8364, 0.05231, 0.8364, 0.05231, 0.8331, 0.05231, 0.8331, 0.7211, 0.5892, 0.7211, 0.5892, 0.7211, 0.5922, 0.7211, 0.5922, 0.7211, 0.6006, 0.7211, 0.6006, 0.718, 0.6006, 0.718, 0.6006, 0.05452, 0.8467, 0.05452, 0.8467, 0.04982, 0.8467, 0.04982, 0.8467, 0.7023, 0.7367, 0.7023, 0.7367, 0.7012, 0.7343, 0.7012, 0.7343, 0.6868, 0.7322, 0.6868, 0.7322, 0.6868, 0.7264, 0.6868, 0.7264, 0.6449, 0.5516, 0.6449, 0.5606, 0.6881, 0.5606, 0.6881, 0.5516, 0.6647, 0.5585, 0.6647, 0.5687, 0.7019, 0.5687, 0.7019, 0.5585, 0.6696, 0.5186, 0.6696, 0.5186, 0.6682, 0.5156, 0.6682, 0.5156, 0.7026, 0.7373, 0.7026, 0.7373, 0.7023, 0.7367, 0.7023, 0.7367, 0.6914, 0.7279, 0.6928, 0.7309, 0.6969, 0.729, 0.6955, 0.726, 0.6776, 0.6821, 0.6776, 0.6821, 0.6769, 0.6806, 0.6767, 0.6804, 0.6762, 0.6791, 0.6762, 0.6791, 0.08227, 0.8208, 0.08227, 0.8208, 0.07961, 0.8208, 0.07961, 0.8208, 0.6955, 0.726, 0.6969, 0.729, 0.6984, 0.7283, 0.697, 0.7253, 0.6696, 0.5186, 0.6696, 0.5186, 0.6682, 0.5156, 0.6682, 0.5156, 0.6911, 0.5641, 0.6911, 0.5641, 0.6908, 0.5635, 0.6908, 0.5635, 0.6956, 0.7223, 0.6956, 0.7223, 0.6945, 0.72, 0.6945, 0.72, 0.6897, 0.5611, 0.6897, 0.5611, 0.6883, 0.5581, 0.6883, 0.5581, 0.6642, 0.7248, 0.6642, 0.7248, 0.664, 0.7242, 0.664, 0.7242, 0.6984, 0.7283, 0.6984, 0.7283, 0.697, 0.7253, 0.697, 0.7253, 0.07624, 0.8359, 0.07624, 0.8359, 0.07485, 0.8329, 0.07485, 0.8329, 0.6908, 0.5635, 0.6908, 0.5635, 0.6897, 0.5611, 0.6897, 0.5611, 0.7023, 0.7367, 0.7023, 0.7367, 0.7012, 0.7343, 0.7012, 0.7343, 0.07624, 0.8359, 0.07624, 0.8359, 0.07485, 0.8329, 0.07485, 0.8329, 0.6984, 0.7283, 0.6984, 0.7283, 0.697, 0.7253, 0.697, 0.7253, 0.6642, 0.7248, 0.6642, 0.7248, 0.664, 0.7242, 0.664, 0.7242, 0.6952, 0.5972, 0.6952, 0.5972, 0.6938, 0.5942, 0.6938, 0.5942, 0.6956, 0.7223, 0.6956, 0.7223, 0.6945, 0.72, 0.6945, 0.72, 0.7026, 0.7373, 0.7026, 0.7373, 0.7023, 0.7367, 0.7023, 0.7367, 0.6802, 0.4523, 0.6802, 0.4523, 0.6788, 0.4493, 0.6788, 0.4493, 0.7351, 0.4059, 0.7351, 0.4059, 0.7325, 0.4161, 0.7325, 0.4161, 0.709, 0.3993, 0.709, 0.3993, 0.7122, 0.4001, 0.7122, 0.4001, 0.7059, 0.3985, 0.7059, 0.3985, 0.709, 0.3993, 0.709, 0.3993, 0.7325, 0.4161, 0.7325, 0.4161, 0.7299, 0.4264, 0.7299, 0.4264, 0.7325, 0.4161, 0.7325, 0.4161, 0.7299, 0.4264, 0.7299, 0.4264, 0.7351, 0.4059, 0.7351, 0.4059, 0.7325, 0.4161, 0.7325, 0.4161, 0.7122, 0.4001, 0.7122, 0.4001, 0.7168, 0.4012, 0.7168, 0.4012, 0.6732, 0.4475, 0.6732, 0.4475, 0.6732, 0.4508, 0.6732, 0.4508, 0.6878, 0.705, 0.6878, 0.705, 0.6781, 0.705, 0.6781, 0.705, 0.6878, 0.6801, 0.6878, 0.6801, 0.6878, 0.6832, 0.6878, 0.6832, 0.6878, 0.6771, 0.6878, 0.6771, 0.6878, 0.6801, 0.6878, 0.6801, 0.6781, 0.705, 0.6781, 0.705, 0.6683, 0.705, 0.6683, 0.705, 0.7122, 0.4001, 0.7122, 0.4001, 0.7168, 0.4012, 0.7168, 0.4012, 0.7033, 0.3978, 0.7033, 0.3978, 0.7059, 0.3985, 0.7059, 0.3985, 0.727, 0.4038, 0.727, 0.4038, 0.7351, 0.4059, 0.7351, 0.4059, 0.7168, 0.4012, 0.7168, 0.4012, 0.727, 0.4038, 0.727, 0.4038, 0.6842, 0.5376, 0.6842, 0.5482, 0.6948, 0.5482, 0.6948, 0.5376, 0.6842, 0.5482, 0.6842, 0.5566, 0.6948, 0.5566, 0.6948, 0.5482, 0.6737, 0.5482, 0.6737, 0.5566, 0.6842, 0.5566, 0.6842, 0.5482, 0.6737, 0.5376, 0.6737, 0.5482, 0.6842, 0.5482, 0.6842, 0.5376, 0.6878, 0.6832, 0.6878, 0.6832, 0.6878, 0.6875, 0.6878, 0.6875, 0.6878, 0.6747, 0.6878, 0.6747, 0.6878, 0.6771, 0.6878, 0.6771, 0.6878, 0.6973, 0.6878, 0.6973, 0.6878, 0.705, 0.6878, 0.705, 0.6878, 0.6875, 0.6878, 0.6875, 0.6878, 0.6973, 0.6878, 0.6973, 0.9314, 0.7136, 0.9314, 0.7136, 0.9314, 0.7118, 0.9314, 0.7118, 0.6548, 0.4443, 0.6555, 0.4458, 0.6595, 0.4453, 0.6541, 0.4428, 0.6903, 0.7135, 0.6903, 0.7231, 0.7023, 0.7231, 0.7023, 0.7135, 0.7012, 0.7343, 0.7023, 0.7367, 0.71, 0.7332, 0.7089, 0.7308, 0.6569, 0.4488, 0.6595, 0.4453, 0.6555, 0.4458, 0.6564, 0.4477, 0.94, 0.7118, 0.94, 0.7118, 0.9486, 0.7118, 0.9486, 0.7118, 0.6956, 0.7223, 0.6956, 0.7223, 0.6945, 0.72, 0.6945, 0.72, 0.02222, 0.8009, 0.02222, 0.8009, 0.02083, 0.7979, 0.02083, 0.7979, 0.02639, 0.8099, 0.02639, 0.8099, 0.025, 0.8069, 0.025, 0.8069, 0.6569, 0.4488, 0.6569, 0.4488, 0.6564, 0.4477, 0.6562, 0.4473, 0.7004, 0.5166, 0.7097, 0.5141, 0.7097, 0.5141, 0.6996, 0.5274, 0.6989, 0.5382, 0.6996, 0.5274, 0.7097, 0.5141, 0.7097, 0.5141, 0.9314, 0.7118, 0.9314, 0.7118, 0.94, 0.7118, 0.94, 0.7118, 0.9388, 0.7024, 0.9388, 0.7024, 0.9388, 0.6919, 0.9388, 0.6919, 0.6548, 0.4443, 0.6541, 0.4428, 0.6541, 0.4428, 0.6547, 0.4441, 0.05619, 0.8204, 0.05619, 0.8204, 0.05611, 0.8204, 0.05611, 0.8204, 0.05611, 0.8204, 0.05611, 0.8204, 0.05745, 0.8204, 0.05745, 0.8204, 0.0776, 0.8207, 0.0776, 0.8207, 0.06863, 0.8206, 0.06863, 0.8206, 0.04173, 0.8028, 0.02222, 0.8009, 0.02753, 0.8035, 0.03406, 0.8064, 0.02639, 0.8099, 0.03406, 0.8064, 0.02753, 0.8035, 0.025, 0.8069, 0.625, 0.4377, 0.625, 0.4377, 0.625, 0.4262, 0.625, 0.4262, 0.625, 0.4528, 0.625, 0.4528, 0.625, 0.4377, 0.625, 0.4377, 0.625, 0.304, 0.625, 0.304, 0.625, 0.3035, 0.625, 0.3035, 0.625, 0.375, 0.625, 0.375, 0.625, 0.4528, 0.625, 0.4528, 0.07961, 0.8208, 0.07961, 0.8208, 0.0776, 0.8207, 0.0776, 0.8207, 0.06583, 0.8344, 0.06583, 0.8344, 0.06643, 0.8357, 0.06643, 0.8357, 0.06863, 0.8206, 0.06863, 0.8206, 0.08227, 0.8208, 0.08227, 0.8208, 0.06863, 0.8206, 0.06863, 0.8206, 0.05619, 0.8204, 0.05619, 0.8204, 0.0637, 0.799, 0.0637, 0.799, 0.0637, 0.8107, 0.0637, 0.8107, 0.0637, 0.7883, 0.0637, 0.7883, 0.0637, 0.7895, 0.0637, 0.7895, 0.0637, 0.8067, 0.0637, 0.8067, 0.0637, 0.799, 0.0637, 0.799, 0.0637, 0.799, 0.0637, 0.799, 0.0637, 0.7884, 0.0637, 0.7884, 0.625, 0.3112, 0.625, 0.3112, 0.625, 0.375, 0.625, 0.375, 0.625, 0.375, 0.625, 0.375, 0.625, 0.304, 0.625, 0.304, 0.625, 0.4262, 0.625, 0.4262, 0.625, 0.375, 0.625, 0.375, 0.625, 0.3035, 0.625, 0.3035, 0.625, 0.3112, 0.625, 0.3112, 0.6958, 0.4689, 0.6958, 0.4689, 0.6948, 0.4668, 0.6948, 0.4668, 0.6972, 0.4718, 0.6972, 0.4718, 0.6958, 0.4689, 0.6958, 0.4689, 0.6839, 0.4437, 0.6839, 0.4437, 0.6839, 0.4436, 0.6839, 0.4436, 0.6902, 0.4571, 0.6902, 0.4571, 0.6972, 0.4718, 0.6972, 0.4718, 0.0637, 0.7884, 0.0637, 0.7884, 0.0637, 0.7883, 0.0637, 0.7883, 0.0637, 0.8107, 0.0637, 0.8107, 0.0637, 0.8084, 0.0637, 0.8084, 0.0637, 0.8084, 0.0637, 0.8084, 0.0637, 0.8067, 0.0637, 0.8067, 0.0637, 0.7895, 0.0637, 0.7895, 0.0637, 0.799, 0.0637, 0.799, 0.625, 0.3112, 0.625, 0.3112, 0.625, 0.375, 0.625, 0.375, 0.625, 0.4377, 0.625, 0.4377, 0.625, 0.4262, 0.625, 0.4262, 0.625, 0.4528, 0.625, 0.4528, 0.625, 0.4377, 0.625, 0.4377, 0.625, 0.304, 0.625, 0.304, 0.625, 0.3035, 0.625, 0.3035, 0.625, 0.375, 0.625, 0.375, 0.625, 0.304, 0.625, 0.304, 0.625, 0.4262, 0.625, 0.4262, 0.625, 0.375, 0.625, 0.375, 0.625, 0.3035, 0.625, 0.3035, 0.625, 0.3112, 0.625, 0.3112, 0.625, 0.375, 0.625, 0.375, 0.625, 0.4528, 0.625, 0.4528, 0.625, 0.3035, 0.625, 0.3035, 0.625, 0.3112, 0.625, 0.3112, 0.625, 0.4262, 0.625, 0.4262, 0.625, 0.375, 0.625, 0.375, 0.625, 0.375, 0.625, 0.375, 0.625, 0.304, 0.625, 0.304, 0.625, 0.3112, 0.625, 0.3112, 0.625, 0.375, 0.625, 0.375, 0.625, 0.375, 0.625, 0.375, 0.625, 0.4528, 0.625, 0.4528, 0.625, 0.304, 0.625, 0.304, 0.625, 0.3035, 0.625, 0.3035, 0.625, 0.4528, 0.625, 0.4528, 0.625, 0.4377, 0.625, 0.4377, 0.625, 0.4377, 0.625, 0.4377, 0.625, 0.4262, 0.625, 0.4262, 0.6948, 0.4668, 0.6958, 0.4689, 0.6958, 0.4689, 0.6948, 0.4668, 0.6972, 0.4718, 0.6972, 0.4718, 0.6958, 0.4689, 0.6958, 0.4689, 0.6846, 0.445, 0.6846, 0.445, 0.6902, 0.4571, 0.6902, 0.4571, 0.6902, 0.4571, 0.6902, 0.4571, 0.6839, 0.4437, 0.6839, 0.4437, 0.6948, 0.4668, 0.6948, 0.4668, 0.6902, 0.4571, 0.6902, 0.4571, 0.6839, 0.4436, 0.6839, 0.4436, 0.6846, 0.445, 0.6846, 0.445, 0.6711, 0.4644, 0.6711, 0.4644, 0.6711, 0.4644, 0.6711, 0.4644, 0.6948, 0.4668, 0.6958, 0.4689, 0.6958, 0.4689, 0.6948, 0.4668, 0.707, 0.4562, 0.707, 0.4562, 0.7014, 0.4444, 0.7014, 0.4444, 0.6846, 0.445, 0.6846, 0.445, 0.6902, 0.4571, 0.6902, 0.4571, 0.6902, 0.4571, 0.6902, 0.4571, 0.6972, 0.4718, 0.6972, 0.4718, 0.6902, 0.4571, 0.6902, 0.4571, 0.6972, 0.4718, 0.6972, 0.4718, 0.6711, 0.4644, 0.6711, 0.4644, 0.6711, 0.4644, 0.6711, 0.4644, 0.6711, 0.4644, 0.6711, 0.4644, 0.6711, 0.4644, 0.6711, 0.4644, 0.6711, 0.4644, 0.6711, 0.4644, 0.6958, 0.4689, 0.6972, 0.4718, 0.6711, 0.4644, 0.6711, 0.4644, 0.6972, 0.4718, 0.6902, 0.4571, 0.6711, 0.4644, 0.6711, 0.4644, 0.6711, 0.4644, 0.6711, 0.4644, 0.6846, 0.445, 0.6846, 0.445, 0.6902, 0.4571, 0.6902, 0.4571, 0.6972, 0.4718, 0.6972, 0.4718, 0.6958, 0.4689, 0.6958, 0.4689, 0.6839, 0.4436, 0.6711, 0.4644, 0.6711, 0.4644, 0.6711, 0.4644, 0.6902, 0.4571, 0.6711, 0.4644, 0.6711, 0.4644, 0.6711, 0.4644, 0.6711, 0.4644, 0.6711, 0.4644, 0.6902, 0.4571, 0.6902, 0.4571, 0.6839, 0.4436, 0.6839, 0.4436, 0.6711, 0.4644, 0.6711, 0.4644, 0.6839, 0.4437, 0.6839, 0.4437, 0.6839, 0.4436, 0.6839, 0.4436, 0.6839, 0.4436, 0.6839, 0.4436, 0.6711, 0.4644, 0.6711, 0.4644, 0.6902, 0.4571, 0.6902, 0.4571, 0.6839, 0.4437, 0.6839, 0.4437, 0.6902, 0.4571, 0.6711, 0.4644, 0.6839, 0.4436, 0.6839, 0.4437, 0.6711, 0.4644, 0.6711, 0.4644, 0.6902, 0.4571, 0.6902, 0.4571, 0.6839, 0.4437, 0.6839, 0.4437, 0.6839, 0.4436, 0.6839, 0.4436, 0.6902, 0.4571, 0.6902, 0.4571, 0.6839, 0.4437, 0.6839, 0.4437, 0.7097, 0.5141, 0.7004, 0.5166, 0.7004, 0.5166, 0.6949, 0.5162, 0.7004, 0.5166, 0.7097, 0.5141, 0.6949, 0.5162, 0.6976, 0.5164, 0.7004, 0.5166, 0.6989, 0.5382, 0.6989, 0.5382, 0.6961, 0.538, 0.6989, 0.5382, 0.6601, 0.5503, 0.6601, 0.5503, 0.6601, 0.5471, 0.6601, 0.5471, 0.6601, 0.5535, 0.6601, 0.5535, 0.6601, 0.5503, 0.6601, 0.5503, 0.6853, 0.5471, 0.6853, 0.5471, 0.6853, 0.5503, 0.6853, 0.5503, 0.6853, 0.5503, 0.6853, 0.5503, 0.6853, 0.5535, 0.6853, 0.5535, 0.09783, 0.8434, 0.09783, 0.8434, 0.09783, 0.8466, 0.09783, 0.8466, 0.6726, 0.5461, 0.6726, 0.5461, 0.6726, 0.5461, 0.6726, 0.5461, 0.6867, 0.7191, 0.6867, 0.7191, 0.6867, 0.7191, 0.6867, 0.7191, 0.6666, 0.5931, 0.6666, 0.5931, 0.6666, 0.5801, 0.6666, 0.5801, 0.6565, 0.5366, 0.6565, 0.5366, 0.6565, 0.5366, 0.6565, 0.5366, 0.6565, 0.5366, 0.6565, 0.5366, 0.6565, 0.5366, 0.6565, 0.5366, 0.7154, 0.7296, 0.7154, 0.7296, 0.7154, 0.7328, 0.7154, 0.7328, 0.06078, 0.8386, 0.06078, 0.8386, 0.06078, 0.8418, 0.06078, 0.8418, 0.6867, 0.7191, 0.6867, 0.7191, 0.6867, 0.7191, 0.6867, 0.7191, 0.6867, 0.7191, 0.6867, 0.7191, 0.6867, 0.7191, 0.6867, 0.7191, 0.7154, 0.7296, 0.7154, 0.7296, 0.7154, 0.7328, 0.7154, 0.7328, 0.6666, 0.606, 0.6666, 0.606, 0.6666, 0.5931, 0.6666, 0.5931, 0.6867, 0.7191, 0.6867, 0.7191, 0.6867, 0.7191, 0.6867, 0.7191, 0.6903, 0.7328, 0.6903, 0.7328, 0.6903, 0.7296, 0.6903, 0.7296, 0.03566, 0.8418, 0.03566, 0.8418, 0.03566, 0.8386, 0.03566, 0.8386, 0.7154, 0.7296, 0.7154, 0.7296, 0.7154, 0.7328, 0.7154, 0.7328, 0.6903, 0.7328, 0.6903, 0.7328, 0.6903, 0.7296, 0.6903, 0.7296, 0.03566, 0.8418, 0.03566, 0.8418, 0.03566, 0.8386, 0.03566, 0.8386, 0.04822, 0.8386, 0.04822, 0.8418, 0.06078, 0.8418, 0.06078, 0.8386, 0.03566, 0.8386, 0.03566, 0.8418, 0.04822, 0.8418, 0.04822, 0.8386, 0.6903, 0.7296, 0.6903, 0.7328, 0.7029, 0.7328, 0.7029, 0.7296, 0.7029, 0.7296, 0.7029, 0.7328, 0.7154, 0.7328, 0.7154, 0.7296, 0.6867, 0.7191, 0.6867, 0.7191, 0.6867, 0.7191, 0.6867, 0.7191, 0.06078, 0.8386, 0.06078, 0.8386, 0.06078, 0.8418, 0.06078, 0.8418, 0.6996, 0.5274, 0.6996, 0.5274, 0.6989, 0.5382, 0.6989, 0.5382, 0.7004, 0.5166, 0.7004, 0.5166, 0.6996, 0.5274, 0.6996, 0.5274, 0.6989, 0.5382, 0.6961, 0.538, 0.6933, 0.5378, 0.6985, 0.5409, 0.625, 0.3112, 0.625, 0.3112, 0.625, 0.375, 0.625, 0.375, 0.625, 0.4377, 0.625, 0.4377, 0.625, 0.4262, 0.625, 0.4262, 0.625, 0.4528, 0.625, 0.4528, 0.625, 0.4377, 0.625, 0.4377, 0.625, 0.304, 0.625, 0.304, 0.625, 0.3035, 0.625, 0.3035, 0.625, 0.375, 0.625, 0.375, 0.625, 0.304, 0.625, 0.304, 0.625, 0.4262, 0.625, 0.4262, 0.625, 0.375, 0.625, 0.375, 0.625, 0.3035, 0.625, 0.3035, 0.625, 0.3112, 0.625, 0.3112, 0.625, 0.375, 0.625, 0.375, 0.625, 0.4528, 0.625, 0.4528, 0.625, 0.3112, 0.625, 0.375, 0.625, 0.375, 0.625, 0.3112, 0.625, 0.4377, 0.625, 0.4262, 0.625, 0.4262, 0.625, 0.4377, 0.625, 0.4528, 0.625, 0.4377, 0.625, 0.4377, 0.625, 0.4528, 0.625, 0.304, 0.625, 0.3035, 0.625, 0.3035, 0.625, 0.304, 0.625, 0.375, 0.625, 0.304, 0.625, 0.304, 0.625, 0.375, 0.625, 0.4262, 0.625, 0.375, 0.625, 0.375, 0.625, 0.4262, 0.625, 0.3035, 0.625, 0.3112, 0.625, 0.3112, 0.625, 0.3035, 0.625, 0.375, 0.625, 0.4528, 0.625, 0.4528, 0.625, 0.375, 0.6666, 0.606, 0.6666, 0.606, 0.6666, 0.5931, 0.6666, 0.5931, 0.6666, 0.5931, 0.6666, 0.5931, 0.6666, 0.5801, 0.6666, 0.5801, 0.6641, 0.4589, 0.6641, 0.4589, 0.6641, 0.4589, 0.6641, 0.4589, 0.6726, 0.5461, 0.6726, 0.5461, 0.6726, 0.5461, 0.6726, 0.5461, 0.6894, 0.471, 0.6894, 0.471, 0.6894, 0.4739, 0.6894, 0.4739, 0.6894, 0.4682, 0.6894, 0.4682, 0.6894, 0.471, 0.6894, 0.471, 0.6666, 0.606, 0.6666, 0.5931, 0.6666, 0.5931, 0.6666, 0.606, 0.6666, 0.5931, 0.6666, 0.5801, 0.6666, 0.5801, 0.6666, 0.5931, 0.6641, 0.4589, 0.6641, 0.4589, 0.6641, 0.4589, 0.6641, 0.4589, 0.6726, 0.5461, 0.6726, 0.5461, 0.6726, 0.5461, 0.6726, 0.5461, 0.6894, 0.471, 0.6894, 0.4739, 0.6894, 0.4739, 0.6894, 0.471, 0.6894, 0.4682, 0.6894, 0.471, 0.6894, 0.471, 0.6894, 0.4682, 0.6903, 0.7361, 0.6903, 0.7361, 0.6903, 0.7328, 0.6903, 0.7328, 0.7154, 0.7296, 0.7154, 0.7296, 0.7154, 0.7328, 0.7154, 0.7328, 0.6903, 0.7328, 0.6903, 0.7328, 0.6903, 0.7296, 0.6903, 0.7296, 0.6867, 0.7191, 0.6867, 0.7191, 0.6867, 0.7191, 0.6867, 0.7191, 0.6867, 0.7191, 0.6867, 0.7191, 0.6867, 0.7191, 0.6867, 0.7191, 0.09783, 0.8434, 0.09783, 0.8434, 0.09783, 0.8466, 0.09783, 0.8466, 0.6903, 0.7361, 0.6903, 0.7328, 0.6903, 0.7328, 0.6903, 0.7361, 0.7154, 0.7296, 0.7154, 0.7328, 0.7154, 0.7328, 0.7154, 0.7296, 0.6903, 0.7328, 0.6903, 0.7296, 0.6903, 0.7296, 0.6903, 0.7328, 0.6867, 0.7191, 0.6867, 0.7191, 0.6867, 0.7191, 0.6867, 0.7191, 0.6867, 0.7191, 0.6867, 0.7191, 0.6867, 0.7191, 0.6867, 0.7191, 0.09783, 0.8434, 0.09783, 0.8466, 0.09783, 0.8466, 0.09783, 0.8434, 0.6673, 0.6719, 0.668, 0.645, 0.6842, 0.6454, 0.6835, 0.6724, 0.7159, 0.6733, 0.7166, 0.6463, 0.7295, 0.6467, 0.7287, 0.6736, 0.6584, 0.5633, 0.6591, 0.5363, 0.6753, 0.5368, 0.6746, 0.5638, 0.6382, 0.6711, 0.639, 0.6441, 0.6518, 0.6445, 0.6511, 0.6715, 0.6511, 0.6715, 0.6518, 0.6445, 0.668, 0.645, 0.6673, 0.6719, 0.719, 0.4104, 0.7189, 0.4159, 0.7156, 0.4158, 0.7158, 0.4103, 0.6673, 0.6719, 0.6835, 0.6724, 0.6842, 0.6454, 0.668, 0.645, 0.7159, 0.6733, 0.7287, 0.6736, 0.7295, 0.6467, 0.7166, 0.6463, 0.6584, 0.5633, 0.6746, 0.5638, 0.6753, 0.5368, 0.6591, 0.5363, 0.6382, 0.6711, 0.6511, 0.6715, 0.6518, 0.6445, 0.639, 0.6441, 0.6511, 0.6715, 0.6673, 0.6719, 0.668, 0.645, 0.6518, 0.6445, 0.719, 0.4104, 0.7158, 0.4103, 0.7156, 0.4158, 0.7189, 0.4159, 0.7376, 0.662, 0.7376, 0.662, 0.7376, 0.662, 0.7376, 0.662, 0.7298, 0.6715, 0.6461, 0.6692, 0.6466, 0.6513, 0.7303, 0.6536, 0.7376, 0.662, 0.7376, 0.662, 0.7376, 0.662, 0.7376, 0.662, 0.701, 0.7381, 0.7008, 0.7374, 0.6967, 0.7393, 0.697, 0.7399, 0.7023, 0.7279, 0.7023, 0.7279, 0.7023, 0.7279, 0.7023, 0.7279, 0.6558, 0.7169, 0.6587, 0.7274, 0.6627, 0.7255, 0.6624, 0.7249, 0.672, 0.7328, 0.672, 0.7328, 0.672, 0.7328, 0.672, 0.7328, 0.7211, 0.6006, 0.718, 0.6006, 0.718, 0.6006, 0.7211, 0.6006, 0.7211, 0.5892, 0.7211, 0.5922, 0.7211, 0.5922, 0.7211, 0.5892, 0.7211, 0.5952, 0.7211, 0.5982, 0.7211, 0.5982, 0.7211, 0.5952, 0.7211, 0.5982, 0.7211, 0.6006, 0.7211, 0.6006, 0.7211, 0.5982, 0.7211, 0.5838, 0.7211, 0.5862, 0.7211, 0.5862, 0.7211, 0.5838, 0.7211, 0.5922, 0.7211, 0.5952, 0.7211, 0.5952, 0.7211, 0.5922, 0.718, 0.6006, 0.715, 0.6006, 0.715, 0.6006, 0.718, 0.6006, 0.7211, 0.5862, 0.7211, 0.5892, 0.7211, 0.5892, 0.7211, 0.5862, 0.7211, 0.6006, 0.7211, 0.6006, 0.718, 0.6006, 0.718, 0.6006, 0.7211, 0.5892, 0.7211, 0.5892, 0.7211, 0.5922, 0.7211, 0.5922, 0.7211, 0.5952, 0.7211, 0.5952, 0.7211, 0.5982, 0.7211, 0.5982, 0.7211, 0.5982, 0.7211, 0.5982, 0.7211, 0.6006, 0.7211, 0.6006, 0.7211, 0.5838, 0.7211, 0.5838, 0.7211, 0.5862, 0.7211, 0.5862, 0.7211, 0.5922, 0.7211, 0.5922, 0.7211, 0.5952, 0.7211, 0.5952, 0.718, 0.6006, 0.718, 0.6006, 0.715, 0.6006, 0.715, 0.6006, 0.7211, 0.5862, 0.7211, 0.5862, 0.7211, 0.5892, 0.7211, 0.5892, 0.7351, 0.4059, 0.7351, 0.4059, 0.7325, 0.4161, 0.7325, 0.4161, 0.709, 0.3993, 0.709, 0.3993, 0.7122, 0.4001, 0.7122, 0.4001, 0.7168, 0.4012, 0.7168, 0.4012, 0.727, 0.4038, 0.727, 0.4038, 0.727, 0.4038, 0.727, 0.4038, 0.7351, 0.4059, 0.7351, 0.4059, 0.7033, 0.3978, 0.7033, 0.3978, 0.7059, 0.3985, 0.7059, 0.3985, 0.7122, 0.4001, 0.7122, 0.4001, 0.7168, 0.4012, 0.7168, 0.4012, 0.7325, 0.4161, 0.7325, 0.4161, 0.7299, 0.4264, 0.7299, 0.4264, 0.7059, 0.3985, 0.7059, 0.3985, 0.709, 0.3993, 0.709, 0.3993, 0.7351, 0.4059, 0.7325, 0.4161, 0.7325, 0.4161, 0.7351, 0.4059, 0.709, 0.3993, 0.7122, 0.4001, 0.7122, 0.4001, 0.709, 0.3993, 0.7168, 0.4012, 0.727, 0.4038, 0.727, 0.4038, 0.7168, 0.4012, 0.727, 0.4038, 0.7351, 0.4059, 0.7351, 0.4059, 0.727, 0.4038, 0.7033, 0.3978, 0.7059, 0.3985, 0.7059, 0.3985, 0.7033, 0.3978, 0.7122, 0.4001, 0.7168, 0.4012, 0.7168, 0.4012, 0.7122, 0.4001, 0.7325, 0.4161, 0.7299, 0.4264, 0.7299, 0.4264, 0.7325, 0.4161, 0.7059, 0.3985, 0.709, 0.3993, 0.709, 0.3993, 0.7059, 0.3985])
me_cube_002.materials.append(mat_material_001)
me_cube_002.materials.append(mat_emission)
me_cube_002.update()
me_cube = bpy.data.meshes.new('Cube')
me_cube.from_pydata([(-1.0, -1.0, -1.0), (-1.0, -1.0, 1.0), (-1.0, 1.0, -1.0), (-1.0, 1.0, 1.0), (1.0, -1.0, -1.0), (1.0, -1.0, 1.0), (1.0, 1.0, -1.0), (1.0, 1.0, 1.0)], [], [(0, 1, 3, 2), (2, 3, 7, 6), (6, 7, 5, 4), (4, 5, 1, 0), (2, 6, 4, 0), (7, 3, 1, 5)])
_uv = me_cube.uv_layers.new(name='UVMap')
_uv.uv.foreach_set('vector', [0.375, 0.0, 0.625, 0.0, 0.625, 0.25, 0.375, 0.25, 0.375, 0.25, 0.625, 0.25, 0.625, 0.5, 0.375, 0.5, 0.375, 0.5, 0.625, 0.5, 0.625, 0.75, 0.375, 0.75, 0.375, 0.75, 0.625, 0.75, 0.625, 1.0, 0.375, 1.0, 0.125, 0.5, 0.375, 0.5, 0.375, 0.75, 0.125, 0.75, 0.625, 0.5, 0.875, 0.5, 0.875, 0.75, 0.625, 0.75])
me_cube.update()

# ---- objects
ob_size_reference = bpy.data.objects.new('Size Reference', me_cube_002)
ob_sandkasten_fl_che = bpy.data.objects.new('Sandkasten fläche', me_cube)

# ---- transforms, parenting, visibility, modifiers, constraints
ob_size_reference.location = (4.048, 0.0, 0.0)
ob_size_reference.hide_render = True
ob_sandkasten_fl_che.location = (0.0, 0.0, 0.0)
ob_sandkasten_fl_che.scale = (1.989, 1.989, 0.09947)

# ---- collection membership
col_references.objects.link(ob_size_reference)
col_references.objects.link(ob_sandkasten_fl_che)

# ---- scene / render settings (as saved in the file)
scene.frame_start = 1; scene.frame_end = 250; scene.frame_set(1)
scene.render.engine = 'BLENDER_EEVEE_NEXT'
scene.cycles.sampling_pattern = 'TABULATED_SOBOL'
scene.cycles.use_light_tree = False
scene.view_settings.view_transform = 'Filmic'
bpy.context.view_layer.update()

# ---- added for rendering (the .blend has no active camera and no usable light): camera, sun
cam_auto = bpy.data.cameras.new('AutoCamera')
cam_auto.lens = 50.0
cam_auto.sensor_width = 36.0
cam_auto.clip_end = 1000.0
ob_auto_camera = bpy.data.objects.new('AutoCamera', cam_auto)
scene.collection.objects.link(ob_auto_camera)
ob_auto_camera.location = (5.20815, -6.24977, 4.16652)
ob_auto_camera.rotation_euler = (1.09748, -7.21219e-08, 0.694738)
scene.camera = ob_auto_camera
light_auto_sun = bpy.data.lights.new('AutoSun', 'SUN')
light_auto_sun.energy = 3.0
light_auto_sun.angle = 0.0523599
ob_auto_sun = bpy.data.objects.new('AutoSun', light_auto_sun)
scene.collection.objects.link(ob_auto_sun)
ob_auto_sun.rotation_euler = (0.872665, 0.174533, 0.523599)
bpy.context.view_layer.update()
